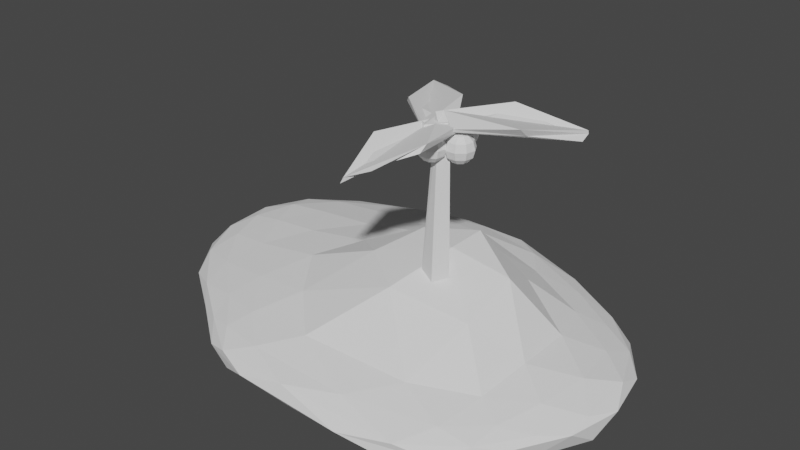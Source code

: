 # Source: island2.blend  (saved by Blender 2.93.21; exported with 4.5.12 LTS)
import bpy
from mathutils import Matrix  # noqa: F401  (used for matrix-valued properties, if any)

bpy.ops.wm.read_factory_settings(use_empty=True)
scene = bpy.context.scene
scene.name = 'Scene'

# ---- collections
col_collection = bpy.data.collections.new('Collection'); scene.collection.children.link(col_collection)
col_collection_3 = bpy.data.collections.new('Collection 3'); col_collection.children.link(col_collection_3)

# ---- world
world_world = bpy.data.worlds.new('World'); scene.world = world_world
world_world.use_nodes = True; world_world.node_tree.nodes.clear()
_N = world_world.node_tree.nodes; _L = world_world.node_tree.links
n0 = _N.new('ShaderNodeOutputWorld'); n0.name = 'World Output'; n0.location = (300, 300)
n1 = _N.new('ShaderNodeBackground'); n1.name = 'Background'; n1.location = (10, 300)
n1.inputs[0].default_value = (0.05088, 0.05088, 0.05088, 1.0)
_L.new(n1.outputs[0], n0.inputs[0])
n0.is_active_output = True
world_world.color = (0.05088, 0.05088, 0.05088)
world_world.use_sun_shadow = False
world_world.sun_shadow_jitter_overblur = 0.0

# ---- meshes
me_cylinder = bpy.data.meshes.new('Cylinder')
me_cylinder.from_pydata([(-0.7004, 23.27, -2.41), (1.475, 29.21, 0.35), (19.3, 12.17, -2.169), (18.92, 13.13, -1.249), (19.93, -11.51, -0.955), (19.93, -11.51, 0.955), (-0.7806, -22.14, -0.03591), (-0.3282, -22.64, 1.341), (-19.31, -8.383, -6.55), (-19.9, -5.708, -5.447), (-17.33, 7.192, -6.877), (-19.52, -0.3504, -5.677)], [], [(0, 1, 3, 2), (2, 3, 5, 4), (4, 5, 7, 6), (6, 7, 9, 8), (3, 1, 11, 9, 7, 5), (8, 9, 11, 10), (10, 11, 1, 0), (0, 2, 4, 6, 8, 10)])
_uv = me_cylinder.uv_layers.new(name='UVMap')
_uv.uv.foreach_set('vector', [1.0, 0.5, 1.0, 1.0, 0.8333, 1.0, 0.8333, 0.5, 0.8333, 0.5, 0.8333, 1.0, 0.6667, 1.0, 0.6667, 0.5, 0.6667, 0.5, 0.6667, 1.0, 0.5, 1.0, 0.5, 0.5, 0.5, 0.5, 0.5, 1.0, 0.3333, 1.0, 0.3333, 0.5, 0.4578, 0.37, 0.25, 0.49, 0.04215, 0.37, 0.04215, 0.13, 0.25, 0.01, 0.4578, 0.13, 0.3333, 0.5, 0.3333, 1.0, 0.1667, 1.0, 0.1667, 0.5, 0.1667, 0.5, 0.1667, 1.0, -8.941e-08, 1.0, -8.941e-08, 0.5, 0.75, 0.49, 0.9578, 0.37, 0.9578, 0.13, 0.75, 0.01, 0.5422, 0.13, 0.5422, 0.37])
me_cylinder.use_remesh_fix_poles = True
me_cylinder.use_remesh_preserve_attributes = False
me_cylinder.update()
me_cylinder_001 = bpy.data.meshes.new('Cylinder.001')
me_cylinder_001.from_pydata([(-1.666, 23.27, -0.8063), (-3.962, 23.62, 1.309), (8.7, 5.519, -3.438), (11.05, 10.66, -3.293), (17.38, -3.516, -6.423), (16.59, -2.462, -4.848), (-2.012e-06, -23.01, -0.955), (-2.012e-06, -23.01, 0.955), (-19.93, -11.5, -0.955), (-19.93, -11.5, 0.955), (-19.93, 11.5, -0.955), (-19.93, 11.5, 0.955)], [], [(0, 1, 3, 2), (2, 3, 5, 4), (4, 5, 7, 6), (6, 7, 9, 8), (3, 1, 11, 9, 7, 5), (8, 9, 11, 10), (10, 11, 1, 0), (0, 2, 4, 6, 8, 10)])
_uv = me_cylinder_001.uv_layers.new(name='UVMap')
_uv.uv.foreach_set('vector', [1.0, 0.5, 1.0, 1.0, 0.8333, 1.0, 0.8333, 0.5, 0.8333, 0.5, 0.8333, 1.0, 0.6667, 1.0, 0.6667, 0.5, 0.6667, 0.5, 0.6667, 1.0, 0.5, 1.0, 0.5, 0.5, 0.5, 0.5, 0.5, 1.0, 0.3333, 1.0, 0.3333, 0.5, 0.4578, 0.37, 0.25, 0.49, 0.04215, 0.37, 0.04215, 0.13, 0.25, 0.01, 0.4578, 0.13, 0.3333, 0.5, 0.3333, 1.0, 0.1667, 1.0, 0.1667, 0.5, 0.1667, 0.5, 0.1667, 1.0, -8.941e-08, 1.0, -8.941e-08, 0.5, 0.75, 0.49, 0.9578, 0.37, 0.9578, 0.13, 0.75, 0.01, 0.5422, 0.13, 0.5422, 0.37])
me_cylinder_001.use_remesh_fix_poles = True
me_cylinder_001.use_remesh_preserve_attributes = False
me_cylinder_001.update()
me_cylinder_002 = bpy.data.meshes.new('Cylinder.002')
me_cylinder_002.from_pydata([(1.837, 22.52, -0.7573), (4.369, 21.85, 1.425), (19.93, 11.5, -1.608), (19.93, 11.5, -0.5989), (19.12, -14.89, -2.879), (18.36, -13.71, -1.67), (1.638, -22.66, -0.9578), (3.897, -22.18, 0.9484), (-17.8, 3.187, -4.35), (-18.87, 5.69, -2.469), (-20.05, 18.35, -4.832), (-10.56, 16.12, -1.846)], [], [(0, 1, 3, 2), (2, 3, 5, 4), (4, 5, 7, 6), (6, 7, 9, 8), (3, 1, 11, 9, 7, 5), (8, 9, 11, 10), (10, 11, 1, 0), (0, 2, 4, 6, 8, 10)])
_uv = me_cylinder_002.uv_layers.new(name='UVMap')
_uv.uv.foreach_set('vector', [1.0, 0.5, 1.0, 1.0, 0.8333, 1.0, 0.8333, 0.5, 0.8333, 0.5, 0.8333, 1.0, 0.6552, 1.0, 0.6667, 0.5, 0.6667, 0.5, 0.6552, 1.0, 0.5, 1.0, 0.5, 0.5, 0.5, 0.5, 0.5, 1.0, 0.3333, 1.0, 0.3333, 0.5, 0.4578, 0.37, 0.25, 0.49, 0.04215, 0.37, 0.04215, 0.13, 0.25, 0.01, 0.4435, 0.1217, 0.3333, 0.5, 0.3333, 1.0, 0.1667, 1.0, 0.1667, 0.5, 0.1667, 0.5, 0.1667, 1.0, -8.941e-08, 1.0, -8.941e-08, 0.5, 0.75, 0.49, 0.9578, 0.37, 0.9578, 0.13, 0.75, 0.01, 0.5422, 0.13, 0.5422, 0.37])
me_cylinder_002.use_remesh_fix_poles = True
me_cylinder_002.use_remesh_preserve_attributes = False
me_cylinder_002.update()
me_icosphere = bpy.data.meshes.new('Icosphere')
me_icosphere.from_pydata([(37.54, -31.0, 25.26), (-19.83, -47.7, 4.394), (-44.8, 0.9716, -22.88), (-13.84, 42.56, -22.22), (36.54, 28.81, 18.89), (12.27, -51.79, 63.11), (-38.52, -25.87, 40.0), (-35.99, 26.96, 21.51), (13.85, 43.43, 34.84), (45.33, -1.299, 64.5), (0.4229, 2.956, 32.23), (-17.27, -40.67, -9.352), (29.81, -41.61, 24.04), (11.74, -49.69, 13.31), (-9.945, -50.63, 2.386), (41.23, 15.96, 16.03), (43.01, -0.9295, 12.86), (40.87, -17.31, 16.95), (30.73, 24.32, 1.181), (-38.09, 0.8385, -30.04), (-26.8, -37.03, -4.463), (-36.67, -24.64, -8.925), (-42.85, -11.1, -16.44), (-11.67, 36.15, -33.1), (-41.0, 12.89, -29.82), (-34.21, 25.61, -27.28), (-24.47, 35.95, -22.16), (-1.487, 43.35, -25.3), (13.16, 41.27, -15.64), (26.71, 36.42, 7.406), (48.87, -8.945, 69.52), (47.74, -17.62, 42.69), (43.23, -25.64, 36.27), (43.59, 23.92, 29.45), (48.25, 16.06, 39.76), (48.58, 6.934, 52.33), (1.747, -56.27, 43.58), (-9.181, -57.94, 28.41), (-16.01, -54.9, 17.15), (36.54, -39.89, 37.07), (32.62, -47.77, 50.59), (24.12, -52.62, 63.77), (-45.07, -21.43, 26.57), (-48.87, -14.68, 8.427), (-48.41, -6.505, -9.657), (-25.31, -45.69, 10.69), (-31.57, -40.88, 19.96), (-36.75, -33.96, 31.82), (-34.31, 34.56, 12.8), (-29.56, 40.66, 2.057), (-21.99, 43.24, -10.55), (-47.19, 8.389, -18.71), (-46.6, 16.47, -8.293), (-42.35, 23.07, 7.086), (21.85, 45.01, 37.61), (29.51, 43.03, 35.86), (34.58, 36.94, 27.58), (-7.762, 47.78, -12.56), (0.0, 50.01, 1.121e-06), (7.768, 48.01, 15.72), (41.7, -14.23, 68.7), (35.6, -29.58, 74.48), (26.99, -43.77, 74.9), (-6.579, -50.8, 52.1), (-18.92, -45.46, 51.8), (-28.74, -34.64, 44.27), (-42.27, -13.98, 36.4), (-42.87, 0.9473, 28.33), (-40.22, 15.69, 22.12), (-26.86, 34.3, 28.21), (-13.17, 40.47, 26.51), (1.481, 43.27, 25.08), (24.29, 38.06, 56.26), (34.75, 27.51, 68.85), (42.22, 12.51, 67.71), (4.042, -10.07, 28.07), (6.724, -29.76, 61.8), (9.817, -44.03, 68.22), (38.05, -0.9701, 71.37), (26.41, -0.1135, 60.44), (13.52, 3.26, 17.39), (-10.38, -6.216, 47.86), (-22.24, -15.43, 51.34), (-32.45, -21.97, 48.89), (-10.25, 8.752, 47.05), (-21.67, 15.82, 46.53), (-30.61, 22.63, 35.1), (4.112, 14.14, 37.39), (8.107, 25.97, 45.64), (11.66, 36.62, 42.71), (18.24, 14.67, 51.16), (32.29, 14.43, 71.13), (22.45, 28.17, 62.44), (-6.949, 22.26, 43.44), (-2.653, 34.78, 35.71), (-18.39, 29.53, 39.15), (-22.89, 0.4468, 49.26), (-33.78, 8.792, 38.87), (-34.75, -7.482, 45.36), (-9.812, -23.17, 54.67), (-20.92, -31.43, 53.67), (-9.202, -40.24, 58.45), (19.51, -14.43, 49.39), (24.56, -32.27, 75.96), (32.45, -15.99, 73.19), (43.67, 22.9, 57.05), (40.84, 31.92, 42.15), (33.75, 37.35, 55.05), (-6.911, 47.56, 13.82), (-15.46, 47.56, 0.08645), (-22.58, 42.58, 16.12), (-46.78, 9.141, 8.481), (-49.82, 0.9217, -2.786), (-48.09, -7.258, 17.99), (-25.59, -44.74, 36.31), (-21.17, -52.51, 26.94), (-15.26, -54.75, 43.36), (35.66, -40.24, 64.31), (41.17, -33.34, 45.97), (43.13, -25.46, 70.42), (15.48, 48.49, 12.95), (22.41, 44.34, 11.37), (6.915, 47.72, -11.64), (-39.97, 30.14, -3.723), (-33.5, 34.85, -13.57), (-42.31, 22.19, -20.29), (-42.87, -28.84, 17.42), (-45.05, -20.53, -0.4526), (-35.93, -34.34, 5.697), (14.49, -57.16, 42.45), (0.6003, -56.0, 16.52), (25.05, -52.08, 38.02), (50.69, -1.26, 38.81), (47.97, -9.875, 32.95), (48.08, 7.937, 24.97), (18.12, 30.9, -18.72), (2.615, 35.12, -36.9), (-22.68, 26.58, -32.86), (-31.89, 13.71, -35.59), (-33.38, -12.64, -25.0), (-24.32, -27.01, -20.43)], [], [(0, 17, 32), (1, 14, 38), (2, 22, 44), (3, 26, 50), (4, 29, 56), (0, 32, 39), (1, 38, 45), (2, 44, 51), (3, 50, 57), (4, 56, 33), (5, 62, 77), (6, 65, 83), (7, 68, 86), (8, 71, 89), (9, 74, 78), (80, 87, 10), (79, 90, 80), (78, 91, 79), (80, 90, 87), (90, 88, 87), (79, 91, 90), (91, 92, 90), (90, 92, 88), (92, 89, 88), (78, 74, 91), (74, 73, 91), (91, 73, 92), (73, 72, 92), (92, 72, 89), (72, 8, 89), (87, 84, 10), (88, 93, 87), (89, 94, 88), (87, 93, 84), (93, 85, 84), (88, 94, 93), (94, 95, 93), (93, 95, 85), (95, 86, 85), (89, 71, 94), (71, 70, 94), (94, 70, 95), (70, 69, 95), (95, 69, 86), (69, 7, 86), (84, 81, 10), (85, 96, 84), (86, 97, 85), (84, 96, 81), (96, 82, 81), (85, 97, 96), (97, 98, 96), (96, 98, 82), (98, 83, 82), (86, 68, 97), (68, 67, 97), (97, 67, 98), (67, 66, 98), (98, 66, 83), (66, 6, 83), (81, 75, 10), (82, 99, 81), (83, 100, 82), (81, 99, 75), (99, 76, 75), (82, 100, 99), (100, 101, 99), (99, 101, 76), (101, 77, 76), (83, 65, 100), (65, 64, 100), (100, 64, 101), (64, 63, 101), (101, 63, 77), (63, 5, 77), (75, 80, 10), (76, 102, 75), (77, 103, 76), (75, 102, 80), (102, 79, 80), (76, 103, 102), (103, 104, 102), (102, 104, 79), (104, 78, 79), (77, 62, 103), (62, 61, 103), (103, 61, 104), (61, 60, 104), (104, 60, 78), (60, 9, 78), (35, 74, 9), (34, 105, 35), (33, 106, 34), (35, 105, 74), (105, 73, 74), (34, 106, 105), (106, 107, 105), (105, 107, 73), (107, 72, 73), (33, 56, 106), (56, 55, 106), (106, 55, 107), (55, 54, 107), (107, 54, 72), (54, 8, 72), (59, 71, 8), (58, 108, 59), (57, 109, 58), (59, 108, 71), (108, 70, 71), (58, 109, 108), (109, 110, 108), (108, 110, 70), (110, 69, 70), (57, 50, 109), (50, 49, 109), (109, 49, 110), (49, 48, 110), (110, 48, 69), (48, 7, 69), (53, 68, 7), (52, 111, 53), (51, 112, 52), (53, 111, 68), (111, 67, 68), (52, 112, 111), (112, 113, 111), (111, 113, 67), (113, 66, 67), (51, 44, 112), (44, 43, 112), (112, 43, 113), (43, 42, 113), (113, 42, 66), (42, 6, 66), (47, 65, 6), (46, 114, 47), (45, 115, 46), (47, 114, 65), (114, 64, 65), (46, 115, 114), (115, 116, 114), (114, 116, 64), (116, 63, 64), (45, 38, 115), (38, 37, 115), (115, 37, 116), (37, 36, 116), (116, 36, 63), (36, 5, 63), (41, 62, 5), (40, 117, 41), (39, 118, 40), (41, 117, 62), (117, 61, 62), (40, 118, 117), (118, 119, 117), (117, 119, 61), (119, 60, 61), (39, 32, 118), (32, 31, 118), (118, 31, 119), (31, 30, 119), (119, 30, 60), (30, 9, 60), (54, 59, 8), (55, 120, 54), (56, 121, 55), (54, 120, 59), (120, 58, 59), (55, 121, 120), (121, 122, 120), (120, 122, 58), (122, 57, 58), (56, 29, 121), (29, 28, 121), (121, 28, 122), (28, 27, 122), (122, 27, 57), (27, 3, 57), (48, 53, 7), (49, 123, 48), (50, 124, 49), (48, 123, 53), (123, 52, 53), (49, 124, 123), (124, 125, 123), (123, 125, 52), (125, 51, 52), (50, 26, 124), (26, 25, 124), (124, 25, 125), (25, 24, 125), (125, 24, 51), (24, 2, 51), (42, 47, 6), (43, 126, 42), (44, 127, 43), (42, 126, 47), (126, 46, 47), (43, 127, 126), (127, 128, 126), (126, 128, 46), (128, 45, 46), (44, 22, 127), (22, 21, 127), (127, 21, 128), (21, 20, 128), (128, 20, 45), (20, 1, 45), (36, 41, 5), (37, 129, 36), (38, 130, 37), (36, 129, 41), (129, 40, 41), (37, 130, 129), (130, 131, 129), (129, 131, 40), (131, 39, 40), (38, 14, 130), (14, 13, 130), (130, 13, 131), (13, 12, 131), (131, 12, 39), (12, 0, 39), (30, 35, 9), (31, 132, 30), (32, 133, 31), (30, 132, 35), (132, 34, 35), (31, 133, 132), (133, 134, 132), (132, 134, 34), (134, 33, 34), (32, 17, 133), (17, 16, 133), (133, 16, 134), (16, 15, 134), (134, 15, 33), (15, 4, 33), (18, 29, 4), (18, 135, 29), (135, 28, 29), (135, 136, 28), (136, 27, 28), (136, 23, 27), (23, 3, 27), (23, 26, 3), (23, 137, 26), (137, 25, 26), (137, 138, 25), (138, 24, 25), (138, 19, 24), (19, 2, 24), (19, 22, 2), (19, 139, 22), (139, 21, 22), (139, 140, 21), (140, 20, 21), (140, 11, 20), (11, 1, 20), (15, 18, 4), (11, 14, 1)])
_uv = me_icosphere.uv_layers.new(name='UVMap')
_uv.uv.foreach_set('vector', [0.2727, 0.1575, 0.3182, 0.1575, 0.2955, 0.1968, 0.09091, 0.1575, 0.1364, 0.1575, 0.1136, 0.1968, 0.8182, 0.1575, 0.8636, 0.1575, 0.8409, 0.1968, 0.6364, 0.1575, 0.6818, 0.1575, 0.6591, 0.1968, 0.4545, 0.1575, 0.5, 0.1575, 0.4773, 0.1968, 0.2727, 0.1575, 0.2955, 0.1968, 0.25, 0.1968, 0.09091, 0.1575, 0.1136, 0.1968, 0.06818, 0.1968, 0.8182, 0.1575, 0.8409, 0.1968, 0.7955, 0.1968, 0.6364, 0.1575, 0.6591, 0.1968, 0.6136, 0.1968, 0.4545, 0.1575, 0.4773, 0.1968, 0.4318, 0.1968, 0.1818, 0.3149, 0.2273, 0.3149, 0.2045, 0.3543, 0.0, 0.3149, 0.04545, 0.3149, 0.02273, 0.3543, 0.7273, 0.3149, 0.7727, 0.3149, 0.75, 0.3543, 0.5455, 0.3149, 0.5909, 0.3149, 0.5682, 0.3543, 0.3636, 0.3149, 0.4091, 0.3149, 0.3864, 0.3543, 0.4318, 0.433, 0.4773, 0.433, 0.4545, 0.4724, 0.4091, 0.3937, 0.4545, 0.3937, 0.4318, 0.433, 0.3864, 0.3543, 0.4318, 0.3543, 0.4091, 0.3937, 0.4318, 0.433, 0.4545, 0.3937, 0.4773, 0.433, 0.4545, 0.3937, 0.5, 0.3937, 0.4773, 0.433, 0.4091, 0.3937, 0.4318, 0.3543, 0.4545, 0.3937, 0.4318, 0.3543, 0.4773, 0.3543, 0.4545, 0.3937, 0.4545, 0.3937, 0.4773, 0.3543, 0.5, 0.3937, 0.4773, 0.3543, 0.5227, 0.3543, 0.5, 0.3937, 0.3864, 0.3543, 0.4091, 0.3149, 0.4318, 0.3543, 0.4091, 0.3149, 0.4545, 0.3149, 0.4318, 0.3543, 0.4318, 0.3543, 0.4545, 0.3149, 0.4773, 0.3543, 0.4545, 0.3149, 0.5, 0.3149, 0.4773, 0.3543, 0.4773, 0.3543, 0.5, 0.3149, 0.5227, 0.3543, 0.5, 0.3149, 0.5455, 0.3149, 0.5227, 0.3543, 0.6136, 0.433, 0.6591, 0.433, 0.6364, 0.4724, 0.5909, 0.3937, 0.6364, 0.3937, 0.6136, 0.433, 0.5682, 0.3543, 0.6136, 0.3543, 0.5909, 0.3937, 0.6136, 0.433, 0.6364, 0.3937, 0.6591, 0.433, 0.6364, 0.3937, 0.6818, 0.3937, 0.6591, 0.433, 0.5909, 0.3937, 0.6136, 0.3543, 0.6364, 0.3937, 0.6136, 0.3543, 0.6591, 0.3543, 0.6364, 0.3937, 0.6364, 0.3937, 0.6591, 0.3543, 0.6818, 0.3937, 0.6591, 0.3543, 0.7045, 0.3543, 0.6818, 0.3937, 0.5682, 0.3543, 0.5909, 0.3149, 0.6136, 0.3543, 0.5909, 0.3149, 0.6364, 0.3149, 0.6136, 0.3543, 0.6136, 0.3543, 0.6364, 0.3149, 0.6591, 0.3543, 0.6364, 0.3149, 0.6818, 0.3149, 0.6591, 0.3543, 0.6591, 0.3543, 0.6818, 0.3149, 0.7045, 0.3543, 0.6818, 0.3149, 0.7273, 0.3149, 0.7045, 0.3543, 0.7955, 0.433, 0.8409, 0.433, 0.8182, 0.4724, 0.7727, 0.3937, 0.8182, 0.3937, 0.7955, 0.433, 0.75, 0.3543, 0.7955, 0.3543, 0.7727, 0.3937, 0.7955, 0.433, 0.8182, 0.3937, 0.8409, 0.433, 0.8182, 0.3937, 0.8636, 0.3937, 0.8409, 0.433, 0.7727, 0.3937, 0.7955, 0.3543, 0.8182, 0.3937, 0.7955, 0.3543, 0.8409, 0.3543, 0.8182, 0.3937, 0.8182, 0.3937, 0.8409, 0.3543, 0.8636, 0.3937, 0.8409, 0.3543, 0.8864, 0.3543, 0.8636, 0.3937, 0.75, 0.3543, 0.7727, 0.3149, 0.7955, 0.3543, 0.7727, 0.3149, 0.8182, 0.3149, 0.7955, 0.3543, 0.7955, 0.3543, 0.8182, 0.3149, 0.8409, 0.3543, 0.8182, 0.3149, 0.8636, 0.3149, 0.8409, 0.3543, 0.8409, 0.3543, 0.8636, 0.3149, 0.8864, 0.3543, 0.8636, 0.3149, 0.9091, 0.3149, 0.8864, 0.3543, 0.06818, 0.433, 0.1136, 0.433, 0.09091, 0.4724, 0.04545, 0.3937, 0.09091, 0.3937, 0.06818, 0.433, 0.02273, 0.3543, 0.06818, 0.3543, 0.04545, 0.3937, 0.06818, 0.433, 0.09091, 0.3937, 0.1136, 0.433, 0.09091, 0.3937, 0.1364, 0.3937, 0.1136, 0.433, 0.04545, 0.3937, 0.06818, 0.3543, 0.09091, 0.3937, 0.06818, 0.3543, 0.1136, 0.3543, 0.09091, 0.3937, 0.09091, 0.3937, 0.1136, 0.3543, 0.1364, 0.3937, 0.1136, 0.3543, 0.1591, 0.3543, 0.1364, 0.3937, 0.02273, 0.3543, 0.04545, 0.3149, 0.06818, 0.3543, 0.04545, 0.3149, 0.09091, 0.3149, 0.06818, 0.3543, 0.06818, 0.3543, 0.09091, 0.3149, 0.1136, 0.3543, 0.09091, 0.3149, 0.1364, 0.3149, 0.1136, 0.3543, 0.1136, 0.3543, 0.1364, 0.3149, 0.1591, 0.3543, 0.1364, 0.3149, 0.1818, 0.3149, 0.1591, 0.3543, 0.25, 0.433, 0.2955, 0.433, 0.2727, 0.4724, 0.2273, 0.3937, 0.2727, 0.3937, 0.25, 0.433, 0.2045, 0.3543, 0.25, 0.3543, 0.2273, 0.3937, 0.25, 0.433, 0.2727, 0.3937, 0.2955, 0.433, 0.2727, 0.3937, 0.3182, 0.3937, 0.2955, 0.433, 0.2273, 0.3937, 0.25, 0.3543, 0.2727, 0.3937, 0.25, 0.3543, 0.2955, 0.3543, 0.2727, 0.3937, 0.2727, 0.3937, 0.2955, 0.3543, 0.3182, 0.3937, 0.2955, 0.3543, 0.3409, 0.3543, 0.3182, 0.3937, 0.2045, 0.3543, 0.2273, 0.3149, 0.25, 0.3543, 0.2273, 0.3149, 0.2727, 0.3149, 0.25, 0.3543, 0.25, 0.3543, 0.2727, 0.3149, 0.2955, 0.3543, 0.2727, 0.3149, 0.3182, 0.3149, 0.2955, 0.3543, 0.2955, 0.3543, 0.3182, 0.3149, 0.3409, 0.3543, 0.3182, 0.3149, 0.3636, 0.3149, 0.3409, 0.3543, 0.3864, 0.2756, 0.4091, 0.3149, 0.3636, 0.3149, 0.4091, 0.2362, 0.4318, 0.2756, 0.3864, 0.2756, 0.4318, 0.1968, 0.4545, 0.2362, 0.4091, 0.2362, 0.3864, 0.2756, 0.4318, 0.2756, 0.4091, 0.3149, 0.4318, 0.2756, 0.4545, 0.3149, 0.4091, 0.3149, 0.4091, 0.2362, 0.4545, 0.2362, 0.4318, 0.2756, 0.4545, 0.2362, 0.4773, 0.2756, 0.4318, 0.2756, 0.4318, 0.2756, 0.4773, 0.2756, 0.4545, 0.3149, 0.4773, 0.2756, 0.5, 0.3149, 0.4545, 0.3149, 0.4318, 0.1968, 0.4773, 0.1968, 0.4545, 0.2362, 0.4773, 0.1968, 0.5, 0.2362, 0.4545, 0.2362, 0.4545, 0.2362, 0.5, 0.2362, 0.4773, 0.2756, 0.5, 0.2362, 0.5227, 0.2756, 0.4773, 0.2756, 0.4773, 0.2756, 0.5227, 0.2756, 0.5, 0.3149, 0.5227, 0.2756, 0.5455, 0.3149, 0.5, 0.3149, 0.5682, 0.2756, 0.5909, 0.3149, 0.5455, 0.3149, 0.5909, 0.2362, 0.6136, 0.2756, 0.5682, 0.2756, 0.6136, 0.1968, 0.6364, 0.2362, 0.5909, 0.2362, 0.5682, 0.2756, 0.6136, 0.2756, 0.5909, 0.3149, 0.6136, 0.2756, 0.6364, 0.3149, 0.5909, 0.3149, 0.5909, 0.2362, 0.6364, 0.2362, 0.6136, 0.2756, 0.6364, 0.2362, 0.6591, 0.2756, 0.6136, 0.2756, 0.6136, 0.2756, 0.6591, 0.2756, 0.6364, 0.3149, 0.6591, 0.2756, 0.6818, 0.3149, 0.6364, 0.3149, 0.6136, 0.1968, 0.6591, 0.1968, 0.6364, 0.2362, 0.6591, 0.1968, 0.6818, 0.2362, 0.6364, 0.2362, 0.6364, 0.2362, 0.6818, 0.2362, 0.6591, 0.2756, 0.6818, 0.2362, 0.7045, 0.2756, 0.6591, 0.2756, 0.6591, 0.2756, 0.7045, 0.2756, 0.6818, 0.3149, 0.7045, 0.2756, 0.7273, 0.3149, 0.6818, 0.3149, 0.75, 0.2756, 0.7727, 0.3149, 0.7273, 0.3149, 0.7727, 0.2362, 0.7955, 0.2756, 0.75, 0.2756, 0.7955, 0.1968, 0.8182, 0.2362, 0.7727, 0.2362, 0.75, 0.2756, 0.7955, 0.2756, 0.7727, 0.3149, 0.7955, 0.2756, 0.8182, 0.3149, 0.7727, 0.3149, 0.7727, 0.2362, 0.8182, 0.2362, 0.7955, 0.2756, 0.8182, 0.2362, 0.8409, 0.2756, 0.7955, 0.2756, 0.7955, 0.2756, 0.8409, 0.2756, 0.8182, 0.3149, 0.8409, 0.2756, 0.8636, 0.3149, 0.8182, 0.3149, 0.7955, 0.1968, 0.8409, 0.1968, 0.8182, 0.2362, 0.8409, 0.1968, 0.8636, 0.2362, 0.8182, 0.2362, 0.8182, 0.2362, 0.8636, 0.2362, 0.8409, 0.2756, 0.8636, 0.2362, 0.8864, 0.2756, 0.8409, 0.2756, 0.8409, 0.2756, 0.8864, 0.2756, 0.8636, 0.3149, 0.8864, 0.2756, 0.9091, 0.3149, 0.8636, 0.3149, 0.02273, 0.2756, 0.04545, 0.3149, 0.0, 0.3149, 0.04545, 0.2362, 0.06818, 0.2756, 0.02273, 0.2756, 0.06818, 0.1968, 0.09091, 0.2362, 0.04545, 0.2362, 0.02273, 0.2756, 0.06818, 0.2756, 0.04545, 0.3149, 0.06818, 0.2756, 0.09091, 0.3149, 0.04545, 0.3149, 0.04545, 0.2362, 0.09091, 0.2362, 0.06818, 0.2756, 0.09091, 0.2362, 0.1136, 0.2756, 0.06818, 0.2756, 0.06818, 0.2756, 0.1136, 0.2756, 0.09091, 0.3149, 0.1136, 0.2756, 0.1364, 0.3149, 0.09091, 0.3149, 0.06818, 0.1968, 0.1136, 0.1968, 0.09091, 0.2362, 0.1136, 0.1968, 0.1364, 0.2362, 0.09091, 0.2362, 0.09091, 0.2362, 0.1364, 0.2362, 0.1136, 0.2756, 0.1364, 0.2362, 0.1591, 0.2756, 0.1136, 0.2756, 0.1136, 0.2756, 0.1591, 0.2756, 0.1364, 0.3149, 0.1591, 0.2756, 0.1818, 0.3149, 0.1364, 0.3149, 0.2045, 0.2756, 0.2273, 0.3149, 0.1818, 0.3149, 0.2273, 0.2362, 0.25, 0.2756, 0.2045, 0.2756, 0.25, 0.1968, 0.2727, 0.2362, 0.2273, 0.2362, 0.2045, 0.2756, 0.25, 0.2756, 0.2273, 0.3149, 0.25, 0.2756, 0.2727, 0.3149, 0.2273, 0.3149, 0.2273, 0.2362, 0.2727, 0.2362, 0.25, 0.2756, 0.2727, 0.2362, 0.2955, 0.2756, 0.25, 0.2756, 0.25, 0.2756, 0.2955, 0.2756, 0.2727, 0.3149, 0.2955, 0.2756, 0.3182, 0.3149, 0.2727, 0.3149, 0.25, 0.1968, 0.2955, 0.1968, 0.2727, 0.2362, 0.2955, 0.1968, 0.3182, 0.2362, 0.2727, 0.2362, 0.2727, 0.2362, 0.3182, 0.2362, 0.2955, 0.2756, 0.3182, 0.2362, 0.3409, 0.2756, 0.2955, 0.2756, 0.2955, 0.2756, 0.3409, 0.2756, 0.3182, 0.3149, 0.3409, 0.2756, 0.3636, 0.3149, 0.3182, 0.3149, 0.5227, 0.2756, 0.5682, 0.2756, 0.5455, 0.3149, 0.5, 0.2362, 0.5455, 0.2362, 0.5227, 0.2756, 0.4773, 0.1968, 0.5227, 0.1968, 0.5, 0.2362, 0.5227, 0.2756, 0.5455, 0.2362, 0.5682, 0.2756, 0.5455, 0.2362, 0.5909, 0.2362, 0.5682, 0.2756, 0.5, 0.2362, 0.5227, 0.1968, 0.5455, 0.2362, 0.5227, 0.1968, 0.5682, 0.1968, 0.5455, 0.2362, 0.5455, 0.2362, 0.5682, 0.1968, 0.5909, 0.2362, 0.5682, 0.1968, 0.6136, 0.1968, 0.5909, 0.2362, 0.4773, 0.1968, 0.5, 0.1575, 0.5227, 0.1968, 0.5, 0.1575, 0.5455, 0.1575, 0.5227, 0.1968, 0.5227, 0.1968, 0.5455, 0.1575, 0.5682, 0.1968, 0.5455, 0.1575, 0.5909, 0.1575, 0.5682, 0.1968, 0.5682, 0.1968, 0.5909, 0.1575, 0.6136, 0.1968, 0.5909, 0.1575, 0.6364, 0.1575, 0.6136, 0.1968, 0.7045, 0.2756, 0.75, 0.2756, 0.7273, 0.3149, 0.6818, 0.2362, 0.7273, 0.2362, 0.7045, 0.2756, 0.6591, 0.1968, 0.7045, 0.1968, 0.6818, 0.2362, 0.7045, 0.2756, 0.7273, 0.2362, 0.75, 0.2756, 0.7273, 0.2362, 0.7727, 0.2362, 0.75, 0.2756, 0.6818, 0.2362, 0.7045, 0.1968, 0.7273, 0.2362, 0.7045, 0.1968, 0.75, 0.1968, 0.7273, 0.2362, 0.7273, 0.2362, 0.75, 0.1968, 0.7727, 0.2362, 0.75, 0.1968, 0.7955, 0.1968, 0.7727, 0.2362, 0.6591, 0.1968, 0.6818, 0.1575, 0.7045, 0.1968, 0.6818, 0.1575, 0.7273, 0.1575, 0.7045, 0.1968, 0.7045, 0.1968, 0.7273, 0.1575, 0.75, 0.1968, 0.7273, 0.1575, 0.7727, 0.1575, 0.75, 0.1968, 0.75, 0.1968, 0.7727, 0.1575, 0.7955, 0.1968, 0.7727, 0.1575, 0.8182, 0.1575, 0.7955, 0.1968, 0.8864, 0.2756, 0.9318, 0.2756, 0.9091, 0.3149, 0.8636, 0.2362, 0.9091, 0.2362, 0.8864, 0.2756, 0.8409, 0.1968, 0.8864, 0.1968, 0.8636, 0.2362, 0.8864, 0.2756, 0.9091, 0.2362, 0.9318, 0.2756, 0.9091, 0.2362, 0.9545, 0.2362, 0.9318, 0.2756, 0.8636, 0.2362, 0.8864, 0.1968, 0.9091, 0.2362, 0.8864, 0.1968, 0.9318, 0.1968, 0.9091, 0.2362, 0.9091, 0.2362, 0.9318, 0.1968, 0.9545, 0.2362, 0.9318, 0.1968, 0.9773, 0.1968, 0.9545, 0.2362, 0.8409, 0.1968, 0.8636, 0.1575, 0.8864, 0.1968, 0.8636, 0.1575, 0.9091, 0.1575, 0.8864, 0.1968, 0.8864, 0.1968, 0.9091, 0.1575, 0.9318, 0.1968, 0.9091, 0.1575, 0.9545, 0.1575, 0.9318, 0.1968, 0.9318, 0.1968, 0.9545, 0.1575, 0.9773, 0.1968, 0.9545, 0.1575, 1.0, 0.1575, 0.9773, 0.1968, 0.1591, 0.2756, 0.2045, 0.2756, 0.1818, 0.3149, 0.1364, 0.2362, 0.1818, 0.2362, 0.1591, 0.2756, 0.1136, 0.1968, 0.1591, 0.1968, 0.1364, 0.2362, 0.1591, 0.2756, 0.1818, 0.2362, 0.2045, 0.2756, 0.1818, 0.2362, 0.2273, 0.2362, 0.2045, 0.2756, 0.1364, 0.2362, 0.1591, 0.1968, 0.1818, 0.2362, 0.1591, 0.1968, 0.2045, 0.1968, 0.1818, 0.2362, 0.1818, 0.2362, 0.2045, 0.1968, 0.2273, 0.2362, 0.2045, 0.1968, 0.25, 0.1968, 0.2273, 0.2362, 0.1136, 0.1968, 0.1364, 0.1575, 0.1591, 0.1968, 0.1364, 0.1575, 0.1818, 0.1575, 0.1591, 0.1968, 0.1591, 0.1968, 0.1818, 0.1575, 0.2045, 0.1968, 0.1818, 0.1575, 0.2273, 0.1575, 0.2045, 0.1968, 0.2045, 0.1968, 0.2273, 0.1575, 0.25, 0.1968, 0.2273, 0.1575, 0.2727, 0.1575, 0.25, 0.1968, 0.3409, 0.2756, 0.3864, 0.2756, 0.3636, 0.3149, 0.3182, 0.2362, 0.3636, 0.2362, 0.3409, 0.2756, 0.2955, 0.1968, 0.3409, 0.1968, 0.3182, 0.2362, 0.3409, 0.2756, 0.3636, 0.2362, 0.3864, 0.2756, 0.3636, 0.2362, 0.4091, 0.2362, 0.3864, 0.2756, 0.3182, 0.2362, 0.3409, 0.1968, 0.3636, 0.2362, 0.3409, 0.1968, 0.3864, 0.1968, 0.3636, 0.2362, 0.3636, 0.2362, 0.3864, 0.1968, 0.4091, 0.2362, 0.3864, 0.1968, 0.4318, 0.1968, 0.4091, 0.2362, 0.2955, 0.1968, 0.3182, 0.1575, 0.3409, 0.1968, 0.3182, 0.1575, 0.3636, 0.1575, 0.3409, 0.1968, 0.3409, 0.1968, 0.3636, 0.1575, 0.3864, 0.1968, 0.3636, 0.1575, 0.4091, 0.1575, 0.3864, 0.1968, 0.3864, 0.1968, 0.4091, 0.1575, 0.4318, 0.1968, 0.4091, 0.1575, 0.4545, 0.1575, 0.4318, 0.1968, 0.4773, 0.1181, 0.5, 0.1575, 0.4545, 0.1575, 0.4773, 0.1181, 0.5227, 0.1181, 0.5, 0.1575, 0.5227, 0.1181, 0.5455, 0.1575, 0.5, 0.1575, 0.5227, 0.1181, 0.5682, 0.1181, 0.5455, 0.1575, 0.5682, 0.1181, 0.5909, 0.1575, 0.5455, 0.1575, 0.5682, 0.1181, 0.6136, 0.1181, 0.5909, 0.1575, 0.6136, 0.1181, 0.6364, 0.1575, 0.5909, 0.1575, 0.6591, 0.1181, 0.6818, 0.1575, 0.6364, 0.1575, 0.6591, 0.1181, 0.7045, 0.1181, 0.6818, 0.1575, 0.7045, 0.1181, 0.7273, 0.1575, 0.6818, 0.1575, 0.7045, 0.1181, 0.75, 0.1181, 0.7273, 0.1575, 0.75, 0.1181, 0.7727, 0.1575, 0.7273, 0.1575, 0.75, 0.1181, 0.7955, 0.1181, 0.7727, 0.1575, 0.7955, 0.1181, 0.8182, 0.1575, 0.7727, 0.1575, 0.8409, 0.1181, 0.8636, 0.1575, 0.8182, 0.1575, 0.8409, 0.1181, 0.8864, 0.1181, 0.8636, 0.1575, 0.8864, 0.1181, 0.9091, 0.1575, 0.8636, 0.1575, 0.8864, 0.1181, 0.9318, 0.1181, 0.9091, 0.1575, 0.9318, 0.1181, 0.9545, 0.1575, 0.9091, 0.1575, 0.9318, 0.1181, 0.9773, 0.1181, 0.9545, 0.1575, 0.9773, 0.1181, 1.0, 0.1575, 0.9545, 0.1575, 0.4091, 0.1575, 0.4318, 0.1181, 0.4545, 0.1575, 0.1136, 0.1181, 0.1364, 0.1575, 0.09091, 0.1575])
me_icosphere.use_remesh_fix_poles = True
me_icosphere.use_remesh_preserve_attributes = False
me_icosphere.update()
me_icosphere_001 = bpy.data.meshes.new('Icosphere.001')
me_icosphere_001.from_pydata([(1.293, 6.177, -97.88), (-11.78, -27.38, -29.58), (-3.94, -8.298, -75.51), (11.51, -0.08601, -101.8), (23.58, -16.2, -49.36), (32.31, -26.96, 9.287), (11.78, 13.35, -103.5), (21.7, 17.92, -40.62), (-12.67, 2.201, -51.3), (-3.67, 15.23, -61.4), (7.186, 23.78, -55.9), (-18.77, -12.36, -39.98), (33.91, 8.842, -4.455), (33.87, -9.958, -4.417), (23.65, 3.434, -76.88), (-2.704, -40.75, -12.74), (7.178, -20.88, -71.39), (19.84, -36.77, 2.09)], [], [(0, 3, 2), (0, 2, 8), (0, 8, 9), (0, 9, 6), (6, 10, 7), (6, 9, 10), (8, 2, 11), (2, 1, 11), (13, 14, 12), (12, 14, 7), (14, 6, 7), (5, 4, 13), (13, 4, 14), (4, 3, 14), (14, 3, 6), (3, 0, 6), (2, 16, 1), (1, 16, 15), (16, 17, 15), (2, 3, 16), (3, 4, 16), (16, 4, 17), (4, 5, 17)])
_uv = me_icosphere_001.uv_layers.new(name='UVMap')
_uv.uv.foreach_set('vector', [0.1818, 0.0, 0.2045, 0.03937, 0.1591, 0.03937, 0.9091, 0.0, 0.9318, 0.03937, 0.8864, 0.03937, 0.7273, 0.0, 0.75, 0.03937, 0.7045, 0.03937, 0.5455, 0.0, 0.5682, 0.03937, 0.5227, 0.03937, 0.5227, 0.03937, 0.5455, 0.07873, 0.5, 0.07873, 0.5227, 0.03937, 0.5682, 0.03937, 0.5455, 0.07873, 0.8864, 0.03937, 0.9318, 0.03937, 0.9091, 0.07873, 0.9318, 0.03937, 0.9545, 0.07873, 0.9091, 0.07873, 0.3409, 0.1181, 0.3636, 0.07873, 0.3864, 0.1181, 0.3864, 0.1181, 0.3636, 0.07873, 0.4091, 0.07873, 0.3636, 0.07873, 0.3864, 0.03937, 0.4091, 0.07873, 0.2955, 0.1181, 0.3182, 0.07873, 0.3409, 0.1181, 0.3409, 0.1181, 0.3182, 0.07873, 0.3636, 0.07873, 0.3182, 0.07873, 0.3409, 0.03937, 0.3636, 0.07873, 0.3636, 0.07873, 0.3409, 0.03937, 0.3864, 0.03937, 0.3409, 0.03937, 0.3636, 0.0, 0.3864, 0.03937, 0.1591, 0.03937, 0.1818, 0.07873, 0.1364, 0.07873, 0.1364, 0.07873, 0.1818, 0.07873, 0.1591, 0.1181, 0.1818, 0.07873, 0.2045, 0.1181, 0.1591, 0.1181, 0.1591, 0.03937, 0.2045, 0.03937, 0.1818, 0.07873, 0.2045, 0.03937, 0.2273, 0.07873, 0.1818, 0.07873, 0.1818, 0.07873, 0.2273, 0.07873, 0.2045, 0.1181, 0.2273, 0.07873, 0.25, 0.1181, 0.2045, 0.1181])
me_icosphere_001.use_remesh_fix_poles = True
me_icosphere_001.use_remesh_preserve_attributes = False
me_icosphere_001.update()
me_icosphere_002 = bpy.data.meshes.new('Icosphere.002')
me_icosphere_002.from_pydata([(37.54, -31.0, 25.26), (-17.27, -40.67, -9.352), (-11.78, -27.38, -29.58), (32.31, -26.96, 9.287), (29.81, -41.61, 24.04), (11.74, -49.69, 13.31), (-9.945, -50.63, 2.386), (41.23, 15.96, 16.03), (43.01, -0.9295, 12.86), (40.87, -17.31, 16.95), (21.7, 17.92, -40.62), (30.73, 24.32, 1.181), (-38.09, 0.8385, -30.04), (-26.87, 0.6152, -37.82), (-12.67, 2.201, -51.3), (-11.67, 36.15, -33.1), (-8.176, 26.31, -44.22), (-3.67, 15.23, -61.4), (18.12, 30.9, -18.72), (7.186, 23.78, -55.9), (2.615, 35.12, -36.9), (-22.68, 26.58, -32.86), (-18.44, 14.25, -42.76), (-31.89, 13.71, -35.59), (-33.38, -12.64, -25.0), (-18.77, -12.36, -39.98), (-24.32, -27.01, -20.43), (33.91, 8.842, -4.455), (33.87, -9.958, -4.417), (-2.704, -40.75, -12.74), (19.84, -36.77, 2.09)], [], [(0, 3, 9), (10, 18, 11), (10, 19, 18), (19, 20, 18), (17, 16, 19), (19, 16, 20), (16, 15, 20), (16, 21, 15), (17, 22, 16), (16, 22, 21), (22, 23, 21), (17, 14, 22), (14, 13, 22), (22, 13, 23), (13, 12, 23), (13, 24, 12), (14, 25, 13), (13, 25, 24), (25, 26, 24), (25, 2, 26), (2, 1, 26), (8, 27, 7), (9, 28, 8), (7, 27, 11), (27, 10, 11), (8, 28, 27), (9, 3, 28), (2, 29, 1), (1, 29, 6), (29, 5, 6), (29, 30, 5), (30, 4, 5), (30, 3, 4), (3, 0, 4)])
_uv = me_icosphere_002.uv_layers.new(name='UVMap')
_uv.uv.foreach_set('vector', [0.2727, 0.1575, 0.2955, 0.1181, 0.3182, 0.1575, 0.5, 0.07873, 0.5227, 0.1181, 0.4773, 0.1181, 0.5, 0.07873, 0.5455, 0.07873, 0.5227, 0.1181, 0.5455, 0.07873, 0.5682, 0.1181, 0.5227, 0.1181, 0.5682, 0.03937, 0.5909, 0.07873, 0.5455, 0.07873, 0.5455, 0.07873, 0.5909, 0.07873, 0.5682, 0.1181, 0.5909, 0.07873, 0.6136, 0.1181, 0.5682, 0.1181, 0.6818, 0.07873, 0.7045, 0.1181, 0.6591, 0.1181, 0.7045, 0.03937, 0.7273, 0.07873, 0.6818, 0.07873, 0.6818, 0.07873, 0.7273, 0.07873, 0.7045, 0.1181, 0.7273, 0.07873, 0.75, 0.1181, 0.7045, 0.1181, 0.7045, 0.03937, 0.75, 0.03937, 0.7273, 0.07873, 0.75, 0.03937, 0.7727, 0.07873, 0.7273, 0.07873, 0.7273, 0.07873, 0.7727, 0.07873, 0.75, 0.1181, 0.7727, 0.07873, 0.7955, 0.1181, 0.75, 0.1181, 0.8636, 0.07873, 0.8864, 0.1181, 0.8409, 0.1181, 0.8864, 0.03937, 0.9091, 0.07873, 0.8636, 0.07873, 0.8636, 0.07873, 0.9091, 0.07873, 0.8864, 0.1181, 0.9091, 0.07873, 0.9318, 0.1181, 0.8864, 0.1181, 0.9091, 0.07873, 0.9545, 0.07873, 0.9318, 0.1181, 0.9545, 0.07873, 0.9773, 0.1181, 0.9318, 0.1181, 0.3636, 0.1575, 0.3864, 0.1181, 0.4091, 0.1575, 0.3182, 0.1575, 0.3409, 0.1181, 0.3636, 0.1575, 0.4091, 0.1575, 0.3864, 0.1181, 0.4318, 0.1181, 0.3864, 0.1181, 0.4091, 0.07873, 0.4318, 0.1181, 0.3636, 0.1575, 0.3409, 0.1181, 0.3864, 0.1181, 0.3182, 0.1575, 0.2955, 0.1181, 0.3409, 0.1181, 0.1364, 0.07873, 0.1591, 0.1181, 0.1136, 0.1181, 0.1136, 0.1181, 0.1591, 0.1181, 0.1364, 0.1575, 0.1591, 0.1181, 0.1818, 0.1575, 0.1364, 0.1575, 0.1591, 0.1181, 0.2045, 0.1181, 0.1818, 0.1575, 0.2045, 0.1181, 0.2273, 0.1575, 0.1818, 0.1575, 0.2045, 0.1181, 0.25, 0.1181, 0.2273, 0.1575, 0.25, 0.1181, 0.2727, 0.1575, 0.2273, 0.1575])
me_icosphere_002.use_remesh_fix_poles = True
me_icosphere_002.use_remesh_preserve_attributes = False
me_icosphere_002.update()
me_icosphere_003 = bpy.data.meshes.new('Icosphere.003')
me_icosphere_003.from_pydata([(4.203, -0.6642, -2.355), (0.7502, -1.567, -2.384), (-0.8791, -0.6712, -2.602), (-0.09406, 2.104, -2.58), (1.276, 1.091, -2.503), (1.421, -4.372, 2.299), (-3.719, -2.702, 2.299), (-3.719, 2.702, 2.299), (1.421, 4.372, 2.299), (4.597, 0.0, 2.299)], [], [(0, 4, 9), (1, 0, 5), (2, 1, 6), (3, 2, 7), (4, 3, 8), (0, 9, 5), (1, 5, 6), (2, 6, 7), (3, 7, 8), (4, 8, 9), (0, 1, 2, 3, 4), (9, 8, 7, 6, 5)])
_uv = me_icosphere_003.uv_layers.new(name='UVMap')
_uv.uv.foreach_set('vector', [0.2733, 0.1565, 0.4037, 0.1594, 0.3636, 0.3149, 0.1009, 0.155, 0.2733, 0.1565, 0.1818, 0.3149, 0.7475, 0.1575, 0.9785, 0.1559, 0.9091, 0.3149, 0.4943, 0.162, 0.7475, 0.1575, 0.7273, 0.3149, 0.4037, 0.1594, 0.4943, 0.162, 0.5455, 0.3149, 0.2733, 0.1565, 0.3636, 0.3149, 0.1818, 0.3149, 0.1009, 0.155, 0.1818, 0.3149, 0.0, 0.3149, 0.7475, 0.1575, 0.9091, 0.3149, 0.7273, 0.3149, 0.4943, 0.162, 0.7273, 0.3149, 0.5455, 0.3149, 0.4037, 0.1594, 0.5455, 0.3149, 0.3636, 0.3149, 0.2733, 0.1565, 0.9785, 0.1559, 0.7475, 0.1575, 0.4943, 0.162, 0.4037, 0.1594, 0.3636, 0.3149, 0.5455, 0.3149, 0.7273, 0.3149, 0.9091, 0.3149, 0.1818, 0.3149])
me_icosphere_003.use_remesh_fix_poles = True
me_icosphere_003.use_remesh_preserve_attributes = False
me_icosphere_003.update()
me_sphere = bpy.data.meshes.new('Sphere')
me_sphere.from_pydata([(1.488, 1.773, 4.01), (2.577, 3.072, 2.315), (2.976, 3.547, -2.024e-07), (2.577, 3.072, -2.315), (1.488, 1.773, -4.01), (2.28, 0.402, 4.01), (3.949, 0.6963, 2.315), (4.56, 0.804, -2.024e-07), (3.949, 0.6963, -2.315), (2.28, 0.402, -4.01), (2.005, -1.158, 4.01), (3.473, -2.005, 2.315), (4.01, -2.315, -2.024e-07), (3.473, -2.005, -2.315), (2.005, -1.158, -4.01), (0.7918, -2.175, 4.01), (1.371, -3.768, 2.315), (1.584, -4.351, -2.024e-07), (1.371, -3.768, -2.315), (0.7918, -2.175, -4.01), (-1.384e-07, -7.851e-07, 4.63), (-0.7918, -2.175, 4.01), (-1.371, -3.768, 2.315), (-1.584, -4.351, -2.024e-07), (-1.371, -3.768, -2.315), (-0.7918, -2.175, -4.01), (-2.005, -1.158, 4.01), (-3.472, -2.005, 2.315), (-4.01, -2.315, -2.024e-07), (-3.472, -2.005, -2.315), (-2.005, -1.158, -4.01), (-2.28, 0.402, 4.01), (-3.949, 0.6963, 2.315), (-4.56, 0.804, -2.024e-07), (-3.949, 0.6963, -2.315), (-2.28, 0.402, -4.01), (0.0, -4.048e-07, -4.63), (-1.488, 1.773, 4.01), (-2.577, 3.072, 2.315), (-2.976, 3.547, -2.024e-07), (-2.577, 3.072, -2.315), (-1.488, 1.773, -4.01), (-5.743e-07, 2.315, 4.01), (-5.743e-07, 4.01, 2.315), (-6.935e-07, 4.63, -2.024e-07), (-8.127e-07, 4.01, -2.315), (-5.743e-07, 2.315, -4.01)], [], [(36, 46, 4), (45, 44, 2, 3), (43, 42, 0, 1), (46, 45, 3, 4), (44, 43, 1, 2), (42, 20, 0), (4, 3, 8, 9), (2, 1, 6, 7), (0, 20, 5), (36, 4, 9), (3, 2, 7, 8), (1, 0, 5, 6), (9, 8, 13, 14), (7, 6, 11, 12), (5, 20, 10), (36, 9, 14), (8, 7, 12, 13), (6, 5, 10, 11), (14, 13, 18, 19), (12, 11, 16, 17), (10, 20, 15), (36, 14, 19), (13, 12, 17, 18), (11, 10, 15, 16), (19, 18, 24, 25), (17, 16, 22, 23), (15, 20, 21), (36, 19, 25), (18, 17, 23, 24), (16, 15, 21, 22), (23, 22, 27, 28), (21, 20, 26), (36, 25, 30), (24, 23, 28, 29), (22, 21, 26, 27), (25, 24, 29, 30), (26, 20, 31), (36, 30, 35), (29, 28, 33, 34), (27, 26, 31, 32), (30, 29, 34, 35), (28, 27, 32, 33), (36, 35, 41), (34, 33, 39, 40), (32, 31, 37, 38), (35, 34, 40, 41), (33, 32, 38, 39), (31, 20, 37), (36, 41, 46), (40, 39, 44, 45), (38, 37, 42, 43), (41, 40, 45, 46), (39, 38, 43, 44), (37, 20, 42)])
_uv = me_sphere.uv_layers.new(name='UVMap')
_uv.uv.foreach_set('vector', [0.6111, 0.0, 0.6667, 0.1667, 0.5556, 0.1667, 0.6667, 0.3333, 0.6667, 0.5, 0.5556, 0.5, 0.5556, 0.3333, 0.6667, 0.6667, 0.6667, 0.8333, 0.5556, 0.8333, 0.5556, 0.6667, 0.6667, 0.1667, 0.6667, 0.3333, 0.5556, 0.3333, 0.5556, 0.1667, 0.6667, 0.5, 0.6667, 0.6667, 0.5556, 0.6667, 0.5556, 0.5, 0.6667, 0.8333, 0.6111, 1.0, 0.5556, 0.8333, 0.5556, 0.1667, 0.5556, 0.3333, 0.4444, 0.3333, 0.4444, 0.1667, 0.5556, 0.5, 0.5556, 0.6667, 0.4444, 0.6667, 0.4444, 0.5, 0.5556, 0.8333, 0.5, 1.0, 0.4444, 0.8333, 0.5, 0.0, 0.5556, 0.1667, 0.4444, 0.1667, 0.5556, 0.3333, 0.5556, 0.5, 0.4444, 0.5, 0.4444, 0.3333, 0.5556, 0.6667, 0.5556, 0.8333, 0.4444, 0.8333, 0.4444, 0.6667, 0.4444, 0.1667, 0.4444, 0.3333, 0.3333, 0.3333, 0.3333, 0.1667, 0.4444, 0.5, 0.4444, 0.6667, 0.3333, 0.6667, 0.3333, 0.5, 0.4444, 0.8333, 0.3889, 1.0, 0.3333, 0.8333, 0.3889, 0.0, 0.4444, 0.1667, 0.3333, 0.1667, 0.4444, 0.3333, 0.4444, 0.5, 0.3333, 0.5, 0.3333, 0.3333, 0.4444, 0.6667, 0.4444, 0.8333, 0.3333, 0.8333, 0.3333, 0.6667, 0.3333, 0.1667, 0.3333, 0.3333, 0.2222, 0.3333, 0.2222, 0.1667, 0.3333, 0.5, 0.3333, 0.6667, 0.2222, 0.6667, 0.2222, 0.5, 0.3333, 0.8333, 0.2778, 1.0, 0.2222, 0.8333, 0.2778, 0.0, 0.3333, 0.1667, 0.2222, 0.1667, 0.3333, 0.3333, 0.3333, 0.5, 0.2222, 0.5, 0.2222, 0.3333, 0.3333, 0.6667, 0.3333, 0.8333, 0.2222, 0.8333, 0.2222, 0.6667, 0.2222, 0.1667, 0.2222, 0.3333, 0.1111, 0.3333, 0.1111, 0.1667, 0.2222, 0.5, 0.2222, 0.6667, 0.1111, 0.6667, 0.1111, 0.5, 0.2222, 0.8333, 0.1667, 1.0, 0.1111, 0.8333, 0.1667, 0.0, 0.2222, 0.1667, 0.1111, 0.1667, 0.2222, 0.3333, 0.2222, 0.5, 0.1111, 0.5, 0.1111, 0.3333, 0.2222, 0.6667, 0.2222, 0.8333, 0.1111, 0.8333, 0.1111, 0.6667, 0.1111, 0.5, 0.1111, 0.6667, 0.0, 0.6667, 0.0, 0.5, 0.1111, 0.8333, 0.05556, 1.0, 0.0, 0.8333, 0.05556, 0.0, 0.1111, 0.1667, 0.0, 0.1667, 0.1111, 0.3333, 0.1111, 0.5, 0.0, 0.5, 0.0, 0.3333, 0.1111, 0.6667, 0.1111, 0.8333, 0.0, 0.8333, 0.0, 0.6667, 0.1111, 0.1667, 0.1111, 0.3333, 0.0, 0.3333, 0.0, 0.1667, 1.0, 0.8333, 0.9444, 1.0, 0.8889, 0.8333, 0.9444, 0.0, 1.0, 0.1667, 0.8889, 0.1667, 1.0, 0.3333, 1.0, 0.5, 0.8889, 0.5, 0.8889, 0.3333, 1.0, 0.6667, 1.0, 0.8333, 0.8889, 0.8333, 0.8889, 0.6667, 1.0, 0.1667, 1.0, 0.3333, 0.8889, 0.3333, 0.8889, 0.1667, 1.0, 0.5, 1.0, 0.6667, 0.8889, 0.6667, 0.8889, 0.5, 0.8333, 0.0, 0.8889, 0.1667, 0.7778, 0.1667, 0.8889, 0.3333, 0.8889, 0.5, 0.7778, 0.5, 0.7778, 0.3333, 0.8889, 0.6667, 0.8889, 0.8333, 0.7778, 0.8333, 0.7778, 0.6667, 0.8889, 0.1667, 0.8889, 0.3333, 0.7778, 0.3333, 0.7778, 0.1667, 0.8889, 0.5, 0.8889, 0.6667, 0.7778, 0.6667, 0.7778, 0.5, 0.8889, 0.8333, 0.8333, 1.0, 0.7778, 0.8333, 0.7222, 0.0, 0.7778, 0.1667, 0.6667, 0.1667, 0.7778, 0.3333, 0.7778, 0.5, 0.6667, 0.5, 0.6667, 0.3333, 0.7778, 0.6667, 0.7778, 0.8333, 0.6667, 0.8333, 0.6667, 0.6667, 0.7778, 0.1667, 0.7778, 0.3333, 0.6667, 0.3333, 0.6667, 0.1667, 0.7778, 0.5, 0.7778, 0.6667, 0.6667, 0.6667, 0.6667, 0.5, 0.7778, 0.8333, 0.7222, 1.0, 0.6667, 0.8333])
me_sphere.use_remesh_fix_poles = True
me_sphere.use_remesh_preserve_attributes = False
me_sphere.update()
me_sphere_001 = bpy.data.meshes.new('Sphere.001')
me_sphere_001.from_pydata([(1.488, 1.773, 4.01), (2.577, 3.072, 2.315), (2.976, 3.547, -2.024e-07), (2.577, 3.072, -2.315), (1.488, 1.773, -4.01), (2.28, 0.402, 4.01), (3.949, 0.6963, 2.315), (4.56, 0.804, -2.024e-07), (3.949, 0.6963, -2.315), (2.28, 0.402, -4.01), (2.005, -1.158, 4.01), (3.473, -2.005, 2.315), (4.01, -2.315, -2.024e-07), (3.473, -2.005, -2.315), (2.005, -1.158, -4.01), (0.7918, -2.175, 4.01), (1.371, -3.768, 2.315), (1.584, -4.351, -2.024e-07), (1.371, -3.768, -2.315), (0.7918, -2.175, -4.01), (-1.384e-07, -7.851e-07, 4.63), (-0.7918, -2.175, 4.01), (-1.371, -3.768, 2.315), (-1.584, -4.351, -2.024e-07), (-1.371, -3.768, -2.315), (-0.7918, -2.175, -4.01), (-2.005, -1.158, 4.01), (-3.472, -2.005, 2.315), (-4.01, -2.315, -2.024e-07), (-3.472, -2.005, -2.315), (-2.005, -1.158, -4.01), (-2.28, 0.402, 4.01), (-3.949, 0.6963, 2.315), (-4.56, 0.804, -2.024e-07), (-3.949, 0.6963, -2.315), (-2.28, 0.402, -4.01), (0.0, -4.048e-07, -4.63), (-1.488, 1.773, 4.01), (-2.577, 3.072, 2.315), (-2.976, 3.547, -2.024e-07), (-2.577, 3.072, -2.315), (-1.488, 1.773, -4.01), (-5.743e-07, 2.315, 4.01), (-5.743e-07, 4.01, 2.315), (-6.935e-07, 4.63, -2.024e-07), (-8.127e-07, 4.01, -2.315), (-5.743e-07, 2.315, -4.01)], [], [(36, 46, 4), (45, 44, 2, 3), (43, 42, 0, 1), (46, 45, 3, 4), (44, 43, 1, 2), (42, 20, 0), (4, 3, 8, 9), (2, 1, 6, 7), (0, 20, 5), (36, 4, 9), (3, 2, 7, 8), (1, 0, 5, 6), (9, 8, 13, 14), (7, 6, 11, 12), (5, 20, 10), (36, 9, 14), (8, 7, 12, 13), (6, 5, 10, 11), (14, 13, 18, 19), (12, 11, 16, 17), (10, 20, 15), (36, 14, 19), (13, 12, 17, 18), (11, 10, 15, 16), (19, 18, 24, 25), (17, 16, 22, 23), (15, 20, 21), (36, 19, 25), (18, 17, 23, 24), (16, 15, 21, 22), (23, 22, 27, 28), (21, 20, 26), (36, 25, 30), (24, 23, 28, 29), (22, 21, 26, 27), (25, 24, 29, 30), (26, 20, 31), (36, 30, 35), (29, 28, 33, 34), (27, 26, 31, 32), (30, 29, 34, 35), (28, 27, 32, 33), (36, 35, 41), (34, 33, 39, 40), (32, 31, 37, 38), (35, 34, 40, 41), (33, 32, 38, 39), (31, 20, 37), (36, 41, 46), (40, 39, 44, 45), (38, 37, 42, 43), (41, 40, 45, 46), (39, 38, 43, 44), (37, 20, 42)])
_uv = me_sphere_001.uv_layers.new(name='UVMap')
_uv.uv.foreach_set('vector', [0.6111, 0.0, 0.6667, 0.1667, 0.5556, 0.1667, 0.6667, 0.3333, 0.6667, 0.5, 0.5556, 0.5, 0.5556, 0.3333, 0.6667, 0.6667, 0.6667, 0.8333, 0.5556, 0.8333, 0.5556, 0.6667, 0.6667, 0.1667, 0.6667, 0.3333, 0.5556, 0.3333, 0.5556, 0.1667, 0.6667, 0.5, 0.6667, 0.6667, 0.5556, 0.6667, 0.5556, 0.5, 0.6667, 0.8333, 0.6111, 1.0, 0.5556, 0.8333, 0.5556, 0.1667, 0.5556, 0.3333, 0.4444, 0.3333, 0.4444, 0.1667, 0.5556, 0.5, 0.5556, 0.6667, 0.4444, 0.6667, 0.4444, 0.5, 0.5556, 0.8333, 0.5, 1.0, 0.4444, 0.8333, 0.5, 0.0, 0.5556, 0.1667, 0.4444, 0.1667, 0.5556, 0.3333, 0.5556, 0.5, 0.4444, 0.5, 0.4444, 0.3333, 0.5556, 0.6667, 0.5556, 0.8333, 0.4444, 0.8333, 0.4444, 0.6667, 0.4444, 0.1667, 0.4444, 0.3333, 0.3333, 0.3333, 0.3333, 0.1667, 0.4444, 0.5, 0.4444, 0.6667, 0.3333, 0.6667, 0.3333, 0.5, 0.4444, 0.8333, 0.3889, 1.0, 0.3333, 0.8333, 0.3889, 0.0, 0.4444, 0.1667, 0.3333, 0.1667, 0.4444, 0.3333, 0.4444, 0.5, 0.3333, 0.5, 0.3333, 0.3333, 0.4444, 0.6667, 0.4444, 0.8333, 0.3333, 0.8333, 0.3333, 0.6667, 0.3333, 0.1667, 0.3333, 0.3333, 0.2222, 0.3333, 0.2222, 0.1667, 0.3333, 0.5, 0.3333, 0.6667, 0.2222, 0.6667, 0.2222, 0.5, 0.3333, 0.8333, 0.2778, 1.0, 0.2222, 0.8333, 0.2778, 0.0, 0.3333, 0.1667, 0.2222, 0.1667, 0.3333, 0.3333, 0.3333, 0.5, 0.2222, 0.5, 0.2222, 0.3333, 0.3333, 0.6667, 0.3333, 0.8333, 0.2222, 0.8333, 0.2222, 0.6667, 0.2222, 0.1667, 0.2222, 0.3333, 0.1111, 0.3333, 0.1111, 0.1667, 0.2222, 0.5, 0.2222, 0.6667, 0.1111, 0.6667, 0.1111, 0.5, 0.2222, 0.8333, 0.1667, 1.0, 0.1111, 0.8333, 0.1667, 0.0, 0.2222, 0.1667, 0.1111, 0.1667, 0.2222, 0.3333, 0.2222, 0.5, 0.1111, 0.5, 0.1111, 0.3333, 0.2222, 0.6667, 0.2222, 0.8333, 0.1111, 0.8333, 0.1111, 0.6667, 0.1111, 0.5, 0.1111, 0.6667, 0.0, 0.6667, 0.0, 0.5, 0.1111, 0.8333, 0.05556, 1.0, 0.0, 0.8333, 0.05556, 0.0, 0.1111, 0.1667, 0.0, 0.1667, 0.1111, 0.3333, 0.1111, 0.5, 0.0, 0.5, 0.0, 0.3333, 0.1111, 0.6667, 0.1111, 0.8333, 0.0, 0.8333, 0.0, 0.6667, 0.1111, 0.1667, 0.1111, 0.3333, 0.0, 0.3333, 0.0, 0.1667, 1.0, 0.8333, 0.9444, 1.0, 0.8889, 0.8333, 0.9444, 0.0, 1.0, 0.1667, 0.8889, 0.1667, 1.0, 0.3333, 1.0, 0.5, 0.8889, 0.5, 0.8889, 0.3333, 1.0, 0.6667, 1.0, 0.8333, 0.8889, 0.8333, 0.8889, 0.6667, 1.0, 0.1667, 1.0, 0.3333, 0.8889, 0.3333, 0.8889, 0.1667, 1.0, 0.5, 1.0, 0.6667, 0.8889, 0.6667, 0.8889, 0.5, 0.8333, 0.0, 0.8889, 0.1667, 0.7778, 0.1667, 0.8889, 0.3333, 0.8889, 0.5, 0.7778, 0.5, 0.7778, 0.3333, 0.8889, 0.6667, 0.8889, 0.8333, 0.7778, 0.8333, 0.7778, 0.6667, 0.8889, 0.1667, 0.8889, 0.3333, 0.7778, 0.3333, 0.7778, 0.1667, 0.8889, 0.5, 0.8889, 0.6667, 0.7778, 0.6667, 0.7778, 0.5, 0.8889, 0.8333, 0.8333, 1.0, 0.7778, 0.8333, 0.7222, 0.0, 0.7778, 0.1667, 0.6667, 0.1667, 0.7778, 0.3333, 0.7778, 0.5, 0.6667, 0.5, 0.6667, 0.3333, 0.7778, 0.6667, 0.7778, 0.8333, 0.6667, 0.8333, 0.6667, 0.6667, 0.7778, 0.1667, 0.7778, 0.3333, 0.6667, 0.3333, 0.6667, 0.1667, 0.7778, 0.5, 0.7778, 0.6667, 0.6667, 0.6667, 0.6667, 0.5, 0.7778, 0.8333, 0.7222, 1.0, 0.6667, 0.8333])
me_sphere_001.use_remesh_fix_poles = True
me_sphere_001.use_remesh_preserve_attributes = False
me_sphere_001.update()
me_sphere_002 = bpy.data.meshes.new('Sphere.002')
me_sphere_002.from_pydata([(1.488, 1.773, 4.01), (2.577, 3.072, 2.315), (2.976, 3.547, -2.024e-07), (2.577, 3.072, -2.315), (1.488, 1.773, -4.01), (2.28, 0.402, 4.01), (3.949, 0.6963, 2.315), (4.56, 0.804, -2.024e-07), (3.949, 0.6963, -2.315), (2.28, 0.402, -4.01), (2.005, -1.158, 4.01), (3.473, -2.005, 2.315), (4.01, -2.315, -2.024e-07), (3.473, -2.005, -2.315), (2.005, -1.158, -4.01), (0.7918, -2.175, 4.01), (1.371, -3.768, 2.315), (1.584, -4.351, -2.024e-07), (1.371, -3.768, -2.315), (0.7918, -2.175, -4.01), (-1.384e-07, -7.851e-07, 4.63), (-0.7918, -2.175, 4.01), (-1.371, -3.768, 2.315), (-1.584, -4.351, -2.024e-07), (-1.371, -3.768, -2.315), (-0.7918, -2.175, -4.01), (-2.005, -1.158, 4.01), (-3.472, -2.005, 2.315), (-4.01, -2.315, -2.024e-07), (-3.472, -2.005, -2.315), (-2.005, -1.158, -4.01), (-2.28, 0.402, 4.01), (-3.949, 0.6963, 2.315), (-4.56, 0.804, -2.024e-07), (-3.949, 0.6963, -2.315), (-2.28, 0.402, -4.01), (0.0, -4.048e-07, -4.63), (-1.488, 1.773, 4.01), (-2.577, 3.072, 2.315), (-2.976, 3.547, -2.024e-07), (-2.577, 3.072, -2.315), (-1.488, 1.773, -4.01), (-5.743e-07, 2.315, 4.01), (-5.743e-07, 4.01, 2.315), (-6.935e-07, 4.63, -2.024e-07), (-8.127e-07, 4.01, -2.315), (-5.743e-07, 2.315, -4.01)], [], [(36, 46, 4), (45, 44, 2, 3), (43, 42, 0, 1), (46, 45, 3, 4), (44, 43, 1, 2), (42, 20, 0), (4, 3, 8, 9), (2, 1, 6, 7), (0, 20, 5), (36, 4, 9), (3, 2, 7, 8), (1, 0, 5, 6), (9, 8, 13, 14), (7, 6, 11, 12), (5, 20, 10), (36, 9, 14), (8, 7, 12, 13), (6, 5, 10, 11), (14, 13, 18, 19), (12, 11, 16, 17), (10, 20, 15), (36, 14, 19), (13, 12, 17, 18), (11, 10, 15, 16), (19, 18, 24, 25), (17, 16, 22, 23), (15, 20, 21), (36, 19, 25), (18, 17, 23, 24), (16, 15, 21, 22), (23, 22, 27, 28), (21, 20, 26), (36, 25, 30), (24, 23, 28, 29), (22, 21, 26, 27), (25, 24, 29, 30), (26, 20, 31), (36, 30, 35), (29, 28, 33, 34), (27, 26, 31, 32), (30, 29, 34, 35), (28, 27, 32, 33), (36, 35, 41), (34, 33, 39, 40), (32, 31, 37, 38), (35, 34, 40, 41), (33, 32, 38, 39), (31, 20, 37), (36, 41, 46), (40, 39, 44, 45), (38, 37, 42, 43), (41, 40, 45, 46), (39, 38, 43, 44), (37, 20, 42)])
_uv = me_sphere_002.uv_layers.new(name='UVMap')
_uv.uv.foreach_set('vector', [0.6111, 0.0, 0.6667, 0.1667, 0.5556, 0.1667, 0.6667, 0.3333, 0.6667, 0.5, 0.5556, 0.5, 0.5556, 0.3333, 0.6667, 0.6667, 0.6667, 0.8333, 0.5556, 0.8333, 0.5556, 0.6667, 0.6667, 0.1667, 0.6667, 0.3333, 0.5556, 0.3333, 0.5556, 0.1667, 0.6667, 0.5, 0.6667, 0.6667, 0.5556, 0.6667, 0.5556, 0.5, 0.6667, 0.8333, 0.6111, 1.0, 0.5556, 0.8333, 0.5556, 0.1667, 0.5556, 0.3333, 0.4444, 0.3333, 0.4444, 0.1667, 0.5556, 0.5, 0.5556, 0.6667, 0.4444, 0.6667, 0.4444, 0.5, 0.5556, 0.8333, 0.5, 1.0, 0.4444, 0.8333, 0.5, 0.0, 0.5556, 0.1667, 0.4444, 0.1667, 0.5556, 0.3333, 0.5556, 0.5, 0.4444, 0.5, 0.4444, 0.3333, 0.5556, 0.6667, 0.5556, 0.8333, 0.4444, 0.8333, 0.4444, 0.6667, 0.4444, 0.1667, 0.4444, 0.3333, 0.3333, 0.3333, 0.3333, 0.1667, 0.4444, 0.5, 0.4444, 0.6667, 0.3333, 0.6667, 0.3333, 0.5, 0.4444, 0.8333, 0.3889, 1.0, 0.3333, 0.8333, 0.3889, 0.0, 0.4444, 0.1667, 0.3333, 0.1667, 0.4444, 0.3333, 0.4444, 0.5, 0.3333, 0.5, 0.3333, 0.3333, 0.4444, 0.6667, 0.4444, 0.8333, 0.3333, 0.8333, 0.3333, 0.6667, 0.3333, 0.1667, 0.3333, 0.3333, 0.2222, 0.3333, 0.2222, 0.1667, 0.3333, 0.5, 0.3333, 0.6667, 0.2222, 0.6667, 0.2222, 0.5, 0.3333, 0.8333, 0.2778, 1.0, 0.2222, 0.8333, 0.2778, 0.0, 0.3333, 0.1667, 0.2222, 0.1667, 0.3333, 0.3333, 0.3333, 0.5, 0.2222, 0.5, 0.2222, 0.3333, 0.3333, 0.6667, 0.3333, 0.8333, 0.2222, 0.8333, 0.2222, 0.6667, 0.2222, 0.1667, 0.2222, 0.3333, 0.1111, 0.3333, 0.1111, 0.1667, 0.2222, 0.5, 0.2222, 0.6667, 0.1111, 0.6667, 0.1111, 0.5, 0.2222, 0.8333, 0.1667, 1.0, 0.1111, 0.8333, 0.1667, 0.0, 0.2222, 0.1667, 0.1111, 0.1667, 0.2222, 0.3333, 0.2222, 0.5, 0.1111, 0.5, 0.1111, 0.3333, 0.2222, 0.6667, 0.2222, 0.8333, 0.1111, 0.8333, 0.1111, 0.6667, 0.1111, 0.5, 0.1111, 0.6667, 0.0, 0.6667, 0.0, 0.5, 0.1111, 0.8333, 0.05556, 1.0, 0.0, 0.8333, 0.05556, 0.0, 0.1111, 0.1667, 0.0, 0.1667, 0.1111, 0.3333, 0.1111, 0.5, 0.0, 0.5, 0.0, 0.3333, 0.1111, 0.6667, 0.1111, 0.8333, 0.0, 0.8333, 0.0, 0.6667, 0.1111, 0.1667, 0.1111, 0.3333, 0.0, 0.3333, 0.0, 0.1667, 1.0, 0.8333, 0.9444, 1.0, 0.8889, 0.8333, 0.9444, 0.0, 1.0, 0.1667, 0.8889, 0.1667, 1.0, 0.3333, 1.0, 0.5, 0.8889, 0.5, 0.8889, 0.3333, 1.0, 0.6667, 1.0, 0.8333, 0.8889, 0.8333, 0.8889, 0.6667, 1.0, 0.1667, 1.0, 0.3333, 0.8889, 0.3333, 0.8889, 0.1667, 1.0, 0.5, 1.0, 0.6667, 0.8889, 0.6667, 0.8889, 0.5, 0.8333, 0.0, 0.8889, 0.1667, 0.7778, 0.1667, 0.8889, 0.3333, 0.8889, 0.5, 0.7778, 0.5, 0.7778, 0.3333, 0.8889, 0.6667, 0.8889, 0.8333, 0.7778, 0.8333, 0.7778, 0.6667, 0.8889, 0.1667, 0.8889, 0.3333, 0.7778, 0.3333, 0.7778, 0.1667, 0.8889, 0.5, 0.8889, 0.6667, 0.7778, 0.6667, 0.7778, 0.5, 0.8889, 0.8333, 0.8333, 1.0, 0.7778, 0.8333, 0.7222, 0.0, 0.7778, 0.1667, 0.6667, 0.1667, 0.7778, 0.3333, 0.7778, 0.5, 0.6667, 0.5, 0.6667, 0.3333, 0.7778, 0.6667, 0.7778, 0.8333, 0.6667, 0.8333, 0.6667, 0.6667, 0.7778, 0.1667, 0.7778, 0.3333, 0.6667, 0.3333, 0.6667, 0.1667, 0.7778, 0.5, 0.7778, 0.6667, 0.6667, 0.6667, 0.6667, 0.5, 0.7778, 0.8333, 0.7222, 1.0, 0.6667, 0.8333])
me_sphere_002.use_remesh_fix_poles = True
me_sphere_002.use_remesh_preserve_attributes = False
me_sphere_002.update()
me_sphere_003 = bpy.data.meshes.new('Sphere.003')
me_sphere_003.from_pydata([(1.488, 1.773, 4.01), (2.577, 3.072, 2.315), (2.976, 3.547, -2.024e-07), (2.577, 3.072, -2.315), (1.488, 1.773, -4.01), (2.28, 0.402, 4.01), (3.949, 0.6963, 2.315), (4.56, 0.804, -2.024e-07), (3.949, 0.6963, -2.315), (2.28, 0.402, -4.01), (2.005, -1.158, 4.01), (3.473, -2.005, 2.315), (4.01, -2.315, -2.024e-07), (3.473, -2.005, -2.315), (2.005, -1.158, -4.01), (0.7918, -2.175, 4.01), (1.371, -3.768, 2.315), (1.584, -4.351, -2.024e-07), (1.371, -3.768, -2.315), (0.7918, -2.175, -4.01), (-1.384e-07, -7.851e-07, 4.63), (-0.7918, -2.175, 4.01), (-1.371, -3.768, 2.315), (-1.584, -4.351, -2.024e-07), (-1.371, -3.768, -2.315), (-0.7918, -2.175, -4.01), (-2.005, -1.158, 4.01), (-3.472, -2.005, 2.315), (-4.01, -2.315, -2.024e-07), (-3.472, -2.005, -2.315), (-2.005, -1.158, -4.01), (-2.28, 0.402, 4.01), (-3.949, 0.6963, 2.315), (-4.56, 0.804, -2.024e-07), (-3.949, 0.6963, -2.315), (-2.28, 0.402, -4.01), (0.0, -4.048e-07, -4.63), (-1.488, 1.773, 4.01), (-2.577, 3.072, 2.315), (-2.976, 3.547, -2.024e-07), (-2.577, 3.072, -2.315), (-1.488, 1.773, -4.01), (-5.743e-07, 2.315, 4.01), (-5.743e-07, 4.01, 2.315), (-6.935e-07, 4.63, -2.024e-07), (-8.127e-07, 4.01, -2.315), (-5.743e-07, 2.315, -4.01)], [], [(36, 46, 4), (45, 44, 2, 3), (43, 42, 0, 1), (46, 45, 3, 4), (44, 43, 1, 2), (42, 20, 0), (4, 3, 8, 9), (2, 1, 6, 7), (0, 20, 5), (36, 4, 9), (3, 2, 7, 8), (1, 0, 5, 6), (9, 8, 13, 14), (7, 6, 11, 12), (5, 20, 10), (36, 9, 14), (8, 7, 12, 13), (6, 5, 10, 11), (14, 13, 18, 19), (12, 11, 16, 17), (10, 20, 15), (36, 14, 19), (13, 12, 17, 18), (11, 10, 15, 16), (19, 18, 24, 25), (17, 16, 22, 23), (15, 20, 21), (36, 19, 25), (18, 17, 23, 24), (16, 15, 21, 22), (23, 22, 27, 28), (21, 20, 26), (36, 25, 30), (24, 23, 28, 29), (22, 21, 26, 27), (25, 24, 29, 30), (26, 20, 31), (36, 30, 35), (29, 28, 33, 34), (27, 26, 31, 32), (30, 29, 34, 35), (28, 27, 32, 33), (36, 35, 41), (34, 33, 39, 40), (32, 31, 37, 38), (35, 34, 40, 41), (33, 32, 38, 39), (31, 20, 37), (36, 41, 46), (40, 39, 44, 45), (38, 37, 42, 43), (41, 40, 45, 46), (39, 38, 43, 44), (37, 20, 42)])
_uv = me_sphere_003.uv_layers.new(name='UVMap')
_uv.uv.foreach_set('vector', [0.6111, 0.0, 0.6667, 0.1667, 0.5556, 0.1667, 0.6667, 0.3333, 0.6667, 0.5, 0.5556, 0.5, 0.5556, 0.3333, 0.6667, 0.6667, 0.6667, 0.8333, 0.5556, 0.8333, 0.5556, 0.6667, 0.6667, 0.1667, 0.6667, 0.3333, 0.5556, 0.3333, 0.5556, 0.1667, 0.6667, 0.5, 0.6667, 0.6667, 0.5556, 0.6667, 0.5556, 0.5, 0.6667, 0.8333, 0.6111, 1.0, 0.5556, 0.8333, 0.5556, 0.1667, 0.5556, 0.3333, 0.4444, 0.3333, 0.4444, 0.1667, 0.5556, 0.5, 0.5556, 0.6667, 0.4444, 0.6667, 0.4444, 0.5, 0.5556, 0.8333, 0.5, 1.0, 0.4444, 0.8333, 0.5, 0.0, 0.5556, 0.1667, 0.4444, 0.1667, 0.5556, 0.3333, 0.5556, 0.5, 0.4444, 0.5, 0.4444, 0.3333, 0.5556, 0.6667, 0.5556, 0.8333, 0.4444, 0.8333, 0.4444, 0.6667, 0.4444, 0.1667, 0.4444, 0.3333, 0.3333, 0.3333, 0.3333, 0.1667, 0.4444, 0.5, 0.4444, 0.6667, 0.3333, 0.6667, 0.3333, 0.5, 0.4444, 0.8333, 0.3889, 1.0, 0.3333, 0.8333, 0.3889, 0.0, 0.4444, 0.1667, 0.3333, 0.1667, 0.4444, 0.3333, 0.4444, 0.5, 0.3333, 0.5, 0.3333, 0.3333, 0.4444, 0.6667, 0.4444, 0.8333, 0.3333, 0.8333, 0.3333, 0.6667, 0.3333, 0.1667, 0.3333, 0.3333, 0.2222, 0.3333, 0.2222, 0.1667, 0.3333, 0.5, 0.3333, 0.6667, 0.2222, 0.6667, 0.2222, 0.5, 0.3333, 0.8333, 0.2778, 1.0, 0.2222, 0.8333, 0.2778, 0.0, 0.3333, 0.1667, 0.2222, 0.1667, 0.3333, 0.3333, 0.3333, 0.5, 0.2222, 0.5, 0.2222, 0.3333, 0.3333, 0.6667, 0.3333, 0.8333, 0.2222, 0.8333, 0.2222, 0.6667, 0.2222, 0.1667, 0.2222, 0.3333, 0.1111, 0.3333, 0.1111, 0.1667, 0.2222, 0.5, 0.2222, 0.6667, 0.1111, 0.6667, 0.1111, 0.5, 0.2222, 0.8333, 0.1667, 1.0, 0.1111, 0.8333, 0.1667, 0.0, 0.2222, 0.1667, 0.1111, 0.1667, 0.2222, 0.3333, 0.2222, 0.5, 0.1111, 0.5, 0.1111, 0.3333, 0.2222, 0.6667, 0.2222, 0.8333, 0.1111, 0.8333, 0.1111, 0.6667, 0.1111, 0.5, 0.1111, 0.6667, 0.0, 0.6667, 0.0, 0.5, 0.1111, 0.8333, 0.05556, 1.0, 0.0, 0.8333, 0.05556, 0.0, 0.1111, 0.1667, 0.0, 0.1667, 0.1111, 0.3333, 0.1111, 0.5, 0.0, 0.5, 0.0, 0.3333, 0.1111, 0.6667, 0.1111, 0.8333, 0.0, 0.8333, 0.0, 0.6667, 0.1111, 0.1667, 0.1111, 0.3333, 0.0, 0.3333, 0.0, 0.1667, 1.0, 0.8333, 0.9444, 1.0, 0.8889, 0.8333, 0.9444, 0.0, 1.0, 0.1667, 0.8889, 0.1667, 1.0, 0.3333, 1.0, 0.5, 0.8889, 0.5, 0.8889, 0.3333, 1.0, 0.6667, 1.0, 0.8333, 0.8889, 0.8333, 0.8889, 0.6667, 1.0, 0.1667, 1.0, 0.3333, 0.8889, 0.3333, 0.8889, 0.1667, 1.0, 0.5, 1.0, 0.6667, 0.8889, 0.6667, 0.8889, 0.5, 0.8333, 0.0, 0.8889, 0.1667, 0.7778, 0.1667, 0.8889, 0.3333, 0.8889, 0.5, 0.7778, 0.5, 0.7778, 0.3333, 0.8889, 0.6667, 0.8889, 0.8333, 0.7778, 0.8333, 0.7778, 0.6667, 0.8889, 0.1667, 0.8889, 0.3333, 0.7778, 0.3333, 0.7778, 0.1667, 0.8889, 0.5, 0.8889, 0.6667, 0.7778, 0.6667, 0.7778, 0.5, 0.8889, 0.8333, 0.8333, 1.0, 0.7778, 0.8333, 0.7222, 0.0, 0.7778, 0.1667, 0.6667, 0.1667, 0.7778, 0.3333, 0.7778, 0.5, 0.6667, 0.5, 0.6667, 0.3333, 0.7778, 0.6667, 0.7778, 0.8333, 0.6667, 0.8333, 0.6667, 0.6667, 0.7778, 0.1667, 0.7778, 0.3333, 0.6667, 0.3333, 0.6667, 0.1667, 0.7778, 0.5, 0.7778, 0.6667, 0.6667, 0.6667, 0.6667, 0.5, 0.7778, 0.8333, 0.7222, 1.0, 0.6667, 0.8333])
me_sphere_003.use_remesh_fix_poles = True
me_sphere_003.use_remesh_preserve_attributes = False
me_sphere_003.update()
me_sphere_004 = bpy.data.meshes.new('Sphere.004')
me_sphere_004.from_pydata([(1.488, 1.773, 4.01), (2.577, 3.072, 2.315), (2.976, 3.547, -2.024e-07), (2.577, 3.072, -2.315), (1.488, 1.773, -4.01), (2.28, 0.402, 4.01), (3.949, 0.6963, 2.315), (4.56, 0.804, -2.024e-07), (3.949, 0.6963, -2.315), (2.28, 0.402, -4.01), (2.005, -1.158, 4.01), (3.473, -2.005, 2.315), (4.01, -2.315, -2.024e-07), (3.473, -2.005, -2.315), (2.005, -1.158, -4.01), (0.7918, -2.175, 4.01), (1.371, -3.768, 2.315), (1.584, -4.351, -2.024e-07), (1.371, -3.768, -2.315), (0.7918, -2.175, -4.01), (-1.384e-07, -7.851e-07, 4.63), (-0.7918, -2.175, 4.01), (-1.371, -3.768, 2.315), (-1.584, -4.351, -2.024e-07), (-1.371, -3.768, -2.315), (-0.7918, -2.175, -4.01), (-2.005, -1.158, 4.01), (-3.472, -2.005, 2.315), (-4.01, -2.315, -2.024e-07), (-3.472, -2.005, -2.315), (-2.005, -1.158, -4.01), (-2.28, 0.402, 4.01), (-3.949, 0.6963, 2.315), (-4.56, 0.804, -2.024e-07), (-3.949, 0.6963, -2.315), (-2.28, 0.402, -4.01), (0.0, -4.048e-07, -4.63), (-1.488, 1.773, 4.01), (-2.577, 3.072, 2.315), (-2.976, 3.547, -2.024e-07), (-2.577, 3.072, -2.315), (-1.488, 1.773, -4.01), (-5.743e-07, 2.315, 4.01), (-5.743e-07, 4.01, 2.315), (-6.935e-07, 4.63, -2.024e-07), (-8.127e-07, 4.01, -2.315), (-5.743e-07, 2.315, -4.01)], [], [(36, 46, 4), (45, 44, 2, 3), (43, 42, 0, 1), (46, 45, 3, 4), (44, 43, 1, 2), (42, 20, 0), (4, 3, 8, 9), (2, 1, 6, 7), (0, 20, 5), (36, 4, 9), (3, 2, 7, 8), (1, 0, 5, 6), (9, 8, 13, 14), (7, 6, 11, 12), (5, 20, 10), (36, 9, 14), (8, 7, 12, 13), (6, 5, 10, 11), (14, 13, 18, 19), (12, 11, 16, 17), (10, 20, 15), (36, 14, 19), (13, 12, 17, 18), (11, 10, 15, 16), (19, 18, 24, 25), (17, 16, 22, 23), (15, 20, 21), (36, 19, 25), (18, 17, 23, 24), (16, 15, 21, 22), (23, 22, 27, 28), (21, 20, 26), (36, 25, 30), (24, 23, 28, 29), (22, 21, 26, 27), (25, 24, 29, 30), (26, 20, 31), (36, 30, 35), (29, 28, 33, 34), (27, 26, 31, 32), (30, 29, 34, 35), (28, 27, 32, 33), (36, 35, 41), (34, 33, 39, 40), (32, 31, 37, 38), (35, 34, 40, 41), (33, 32, 38, 39), (31, 20, 37), (36, 41, 46), (40, 39, 44, 45), (38, 37, 42, 43), (41, 40, 45, 46), (39, 38, 43, 44), (37, 20, 42)])
_uv = me_sphere_004.uv_layers.new(name='UVMap')
_uv.uv.foreach_set('vector', [0.6111, 0.0, 0.6667, 0.1667, 0.5556, 0.1667, 0.6667, 0.3333, 0.6667, 0.5, 0.5556, 0.5, 0.5556, 0.3333, 0.6667, 0.6667, 0.6667, 0.8333, 0.5556, 0.8333, 0.5556, 0.6667, 0.6667, 0.1667, 0.6667, 0.3333, 0.5556, 0.3333, 0.5556, 0.1667, 0.6667, 0.5, 0.6667, 0.6667, 0.5556, 0.6667, 0.5556, 0.5, 0.6667, 0.8333, 0.6111, 1.0, 0.5556, 0.8333, 0.5556, 0.1667, 0.5556, 0.3333, 0.4444, 0.3333, 0.4444, 0.1667, 0.5556, 0.5, 0.5556, 0.6667, 0.4444, 0.6667, 0.4444, 0.5, 0.5556, 0.8333, 0.5, 1.0, 0.4444, 0.8333, 0.5, 0.0, 0.5556, 0.1667, 0.4444, 0.1667, 0.5556, 0.3333, 0.5556, 0.5, 0.4444, 0.5, 0.4444, 0.3333, 0.5556, 0.6667, 0.5556, 0.8333, 0.4444, 0.8333, 0.4444, 0.6667, 0.4444, 0.1667, 0.4444, 0.3333, 0.3333, 0.3333, 0.3333, 0.1667, 0.4444, 0.5, 0.4444, 0.6667, 0.3333, 0.6667, 0.3333, 0.5, 0.4444, 0.8333, 0.3889, 1.0, 0.3333, 0.8333, 0.3889, 0.0, 0.4444, 0.1667, 0.3333, 0.1667, 0.4444, 0.3333, 0.4444, 0.5, 0.3333, 0.5, 0.3333, 0.3333, 0.4444, 0.6667, 0.4444, 0.8333, 0.3333, 0.8333, 0.3333, 0.6667, 0.3333, 0.1667, 0.3333, 0.3333, 0.2222, 0.3333, 0.2222, 0.1667, 0.3333, 0.5, 0.3333, 0.6667, 0.2222, 0.6667, 0.2222, 0.5, 0.3333, 0.8333, 0.2778, 1.0, 0.2222, 0.8333, 0.2778, 0.0, 0.3333, 0.1667, 0.2222, 0.1667, 0.3333, 0.3333, 0.3333, 0.5, 0.2222, 0.5, 0.2222, 0.3333, 0.3333, 0.6667, 0.3333, 0.8333, 0.2222, 0.8333, 0.2222, 0.6667, 0.2222, 0.1667, 0.2222, 0.3333, 0.1111, 0.3333, 0.1111, 0.1667, 0.2222, 0.5, 0.2222, 0.6667, 0.1111, 0.6667, 0.1111, 0.5, 0.2222, 0.8333, 0.1667, 1.0, 0.1111, 0.8333, 0.1667, 0.0, 0.2222, 0.1667, 0.1111, 0.1667, 0.2222, 0.3333, 0.2222, 0.5, 0.1111, 0.5, 0.1111, 0.3333, 0.2222, 0.6667, 0.2222, 0.8333, 0.1111, 0.8333, 0.1111, 0.6667, 0.1111, 0.5, 0.1111, 0.6667, 0.0, 0.6667, 0.0, 0.5, 0.1111, 0.8333, 0.05556, 1.0, 0.0, 0.8333, 0.05556, 0.0, 0.1111, 0.1667, 0.0, 0.1667, 0.1111, 0.3333, 0.1111, 0.5, 0.0, 0.5, 0.0, 0.3333, 0.1111, 0.6667, 0.1111, 0.8333, 0.0, 0.8333, 0.0, 0.6667, 0.1111, 0.1667, 0.1111, 0.3333, 0.0, 0.3333, 0.0, 0.1667, 1.0, 0.8333, 0.9444, 1.0, 0.8889, 0.8333, 0.9444, 0.0, 1.0, 0.1667, 0.8889, 0.1667, 1.0, 0.3333, 1.0, 0.5, 0.8889, 0.5, 0.8889, 0.3333, 1.0, 0.6667, 1.0, 0.8333, 0.8889, 0.8333, 0.8889, 0.6667, 1.0, 0.1667, 1.0, 0.3333, 0.8889, 0.3333, 0.8889, 0.1667, 1.0, 0.5, 1.0, 0.6667, 0.8889, 0.6667, 0.8889, 0.5, 0.8333, 0.0, 0.8889, 0.1667, 0.7778, 0.1667, 0.8889, 0.3333, 0.8889, 0.5, 0.7778, 0.5, 0.7778, 0.3333, 0.8889, 0.6667, 0.8889, 0.8333, 0.7778, 0.8333, 0.7778, 0.6667, 0.8889, 0.1667, 0.8889, 0.3333, 0.7778, 0.3333, 0.7778, 0.1667, 0.8889, 0.5, 0.8889, 0.6667, 0.7778, 0.6667, 0.7778, 0.5, 0.8889, 0.8333, 0.8333, 1.0, 0.7778, 0.8333, 0.7222, 0.0, 0.7778, 0.1667, 0.6667, 0.1667, 0.7778, 0.3333, 0.7778, 0.5, 0.6667, 0.5, 0.6667, 0.3333, 0.7778, 0.6667, 0.7778, 0.8333, 0.6667, 0.8333, 0.6667, 0.6667, 0.7778, 0.1667, 0.7778, 0.3333, 0.6667, 0.3333, 0.6667, 0.1667, 0.7778, 0.5, 0.7778, 0.6667, 0.6667, 0.6667, 0.6667, 0.5, 0.7778, 0.8333, 0.7222, 1.0, 0.6667, 0.8333])
me_sphere_004.use_remesh_fix_poles = True
me_sphere_004.use_remesh_preserve_attributes = False
me_sphere_004.update()
me_sphere_005 = bpy.data.meshes.new('Sphere.005')
me_sphere_005.from_pydata([(1.488, 1.773, 4.01), (2.577, 3.072, 2.315), (2.976, 3.547, -2.024e-07), (2.577, 3.072, -2.315), (1.488, 1.773, -4.01), (2.28, 0.402, 4.01), (3.949, 0.6963, 2.315), (4.56, 0.804, -2.024e-07), (3.949, 0.6963, -2.315), (2.28, 0.402, -4.01), (2.005, -1.158, 4.01), (3.473, -2.005, 2.315), (4.01, -2.315, -2.024e-07), (3.473, -2.005, -2.315), (2.005, -1.158, -4.01), (0.7918, -2.175, 4.01), (1.371, -3.768, 2.315), (1.584, -4.351, -2.024e-07), (1.371, -3.768, -2.315), (0.7918, -2.175, -4.01), (-1.384e-07, -7.851e-07, 4.63), (-0.7918, -2.175, 4.01), (-1.371, -3.768, 2.315), (-1.584, -4.351, -2.024e-07), (-1.371, -3.768, -2.315), (-0.7918, -2.175, -4.01), (-2.005, -1.158, 4.01), (-3.472, -2.005, 2.315), (-4.01, -2.315, -2.024e-07), (-3.472, -2.005, -2.315), (-2.005, -1.158, -4.01), (-2.28, 0.402, 4.01), (-3.949, 0.6963, 2.315), (-4.56, 0.804, -2.024e-07), (-3.949, 0.6963, -2.315), (-2.28, 0.402, -4.01), (0.0, -4.048e-07, -4.63), (-1.488, 1.773, 4.01), (-2.577, 3.072, 2.315), (-2.976, 3.547, -2.024e-07), (-2.577, 3.072, -2.315), (-1.488, 1.773, -4.01), (-5.743e-07, 2.315, 4.01), (-5.743e-07, 4.01, 2.315), (-6.935e-07, 4.63, -2.024e-07), (-8.127e-07, 4.01, -2.315), (-5.743e-07, 2.315, -4.01)], [], [(36, 46, 4), (45, 44, 2, 3), (43, 42, 0, 1), (46, 45, 3, 4), (44, 43, 1, 2), (42, 20, 0), (4, 3, 8, 9), (2, 1, 6, 7), (0, 20, 5), (36, 4, 9), (3, 2, 7, 8), (1, 0, 5, 6), (9, 8, 13, 14), (7, 6, 11, 12), (5, 20, 10), (36, 9, 14), (8, 7, 12, 13), (6, 5, 10, 11), (14, 13, 18, 19), (12, 11, 16, 17), (10, 20, 15), (36, 14, 19), (13, 12, 17, 18), (11, 10, 15, 16), (19, 18, 24, 25), (17, 16, 22, 23), (15, 20, 21), (36, 19, 25), (18, 17, 23, 24), (16, 15, 21, 22), (23, 22, 27, 28), (21, 20, 26), (36, 25, 30), (24, 23, 28, 29), (22, 21, 26, 27), (25, 24, 29, 30), (26, 20, 31), (36, 30, 35), (29, 28, 33, 34), (27, 26, 31, 32), (30, 29, 34, 35), (28, 27, 32, 33), (36, 35, 41), (34, 33, 39, 40), (32, 31, 37, 38), (35, 34, 40, 41), (33, 32, 38, 39), (31, 20, 37), (36, 41, 46), (40, 39, 44, 45), (38, 37, 42, 43), (41, 40, 45, 46), (39, 38, 43, 44), (37, 20, 42)])
_uv = me_sphere_005.uv_layers.new(name='UVMap')
_uv.uv.foreach_set('vector', [0.6111, 0.0, 0.6667, 0.1667, 0.5556, 0.1667, 0.6667, 0.3333, 0.6667, 0.5, 0.5556, 0.5, 0.5556, 0.3333, 0.6667, 0.6667, 0.6667, 0.8333, 0.5556, 0.8333, 0.5556, 0.6667, 0.6667, 0.1667, 0.6667, 0.3333, 0.5556, 0.3333, 0.5556, 0.1667, 0.6667, 0.5, 0.6667, 0.6667, 0.5556, 0.6667, 0.5556, 0.5, 0.6667, 0.8333, 0.6111, 1.0, 0.5556, 0.8333, 0.5556, 0.1667, 0.5556, 0.3333, 0.4444, 0.3333, 0.4444, 0.1667, 0.5556, 0.5, 0.5556, 0.6667, 0.4444, 0.6667, 0.4444, 0.5, 0.5556, 0.8333, 0.5, 1.0, 0.4444, 0.8333, 0.5, 0.0, 0.5556, 0.1667, 0.4444, 0.1667, 0.5556, 0.3333, 0.5556, 0.5, 0.4444, 0.5, 0.4444, 0.3333, 0.5556, 0.6667, 0.5556, 0.8333, 0.4444, 0.8333, 0.4444, 0.6667, 0.4444, 0.1667, 0.4444, 0.3333, 0.3333, 0.3333, 0.3333, 0.1667, 0.4444, 0.5, 0.4444, 0.6667, 0.3333, 0.6667, 0.3333, 0.5, 0.4444, 0.8333, 0.3889, 1.0, 0.3333, 0.8333, 0.3889, 0.0, 0.4444, 0.1667, 0.3333, 0.1667, 0.4444, 0.3333, 0.4444, 0.5, 0.3333, 0.5, 0.3333, 0.3333, 0.4444, 0.6667, 0.4444, 0.8333, 0.3333, 0.8333, 0.3333, 0.6667, 0.3333, 0.1667, 0.3333, 0.3333, 0.2222, 0.3333, 0.2222, 0.1667, 0.3333, 0.5, 0.3333, 0.6667, 0.2222, 0.6667, 0.2222, 0.5, 0.3333, 0.8333, 0.2778, 1.0, 0.2222, 0.8333, 0.2778, 0.0, 0.3333, 0.1667, 0.2222, 0.1667, 0.3333, 0.3333, 0.3333, 0.5, 0.2222, 0.5, 0.2222, 0.3333, 0.3333, 0.6667, 0.3333, 0.8333, 0.2222, 0.8333, 0.2222, 0.6667, 0.2222, 0.1667, 0.2222, 0.3333, 0.1111, 0.3333, 0.1111, 0.1667, 0.2222, 0.5, 0.2222, 0.6667, 0.1111, 0.6667, 0.1111, 0.5, 0.2222, 0.8333, 0.1667, 1.0, 0.1111, 0.8333, 0.1667, 0.0, 0.2222, 0.1667, 0.1111, 0.1667, 0.2222, 0.3333, 0.2222, 0.5, 0.1111, 0.5, 0.1111, 0.3333, 0.2222, 0.6667, 0.2222, 0.8333, 0.1111, 0.8333, 0.1111, 0.6667, 0.1111, 0.5, 0.1111, 0.6667, 0.0, 0.6667, 0.0, 0.5, 0.1111, 0.8333, 0.05556, 1.0, 0.0, 0.8333, 0.05556, 0.0, 0.1111, 0.1667, 0.0, 0.1667, 0.1111, 0.3333, 0.1111, 0.5, 0.0, 0.5, 0.0, 0.3333, 0.1111, 0.6667, 0.1111, 0.8333, 0.0, 0.8333, 0.0, 0.6667, 0.1111, 0.1667, 0.1111, 0.3333, 0.0, 0.3333, 0.0, 0.1667, 1.0, 0.8333, 0.9444, 1.0, 0.8889, 0.8333, 0.9444, 0.0, 1.0, 0.1667, 0.8889, 0.1667, 1.0, 0.3333, 1.0, 0.5, 0.8889, 0.5, 0.8889, 0.3333, 1.0, 0.6667, 1.0, 0.8333, 0.8889, 0.8333, 0.8889, 0.6667, 1.0, 0.1667, 1.0, 0.3333, 0.8889, 0.3333, 0.8889, 0.1667, 1.0, 0.5, 1.0, 0.6667, 0.8889, 0.6667, 0.8889, 0.5, 0.8333, 0.0, 0.8889, 0.1667, 0.7778, 0.1667, 0.8889, 0.3333, 0.8889, 0.5, 0.7778, 0.5, 0.7778, 0.3333, 0.8889, 0.6667, 0.8889, 0.8333, 0.7778, 0.8333, 0.7778, 0.6667, 0.8889, 0.1667, 0.8889, 0.3333, 0.7778, 0.3333, 0.7778, 0.1667, 0.8889, 0.5, 0.8889, 0.6667, 0.7778, 0.6667, 0.7778, 0.5, 0.8889, 0.8333, 0.8333, 1.0, 0.7778, 0.8333, 0.7222, 0.0, 0.7778, 0.1667, 0.6667, 0.1667, 0.7778, 0.3333, 0.7778, 0.5, 0.6667, 0.5, 0.6667, 0.3333, 0.7778, 0.6667, 0.7778, 0.8333, 0.6667, 0.8333, 0.6667, 0.6667, 0.7778, 0.1667, 0.7778, 0.3333, 0.6667, 0.3333, 0.6667, 0.1667, 0.7778, 0.5, 0.7778, 0.6667, 0.6667, 0.6667, 0.6667, 0.5, 0.7778, 0.8333, 0.7222, 1.0, 0.6667, 0.8333])
me_sphere_005.use_remesh_fix_poles = True
me_sphere_005.use_remesh_preserve_attributes = False
me_sphere_005.update()

# ---- objects
ob_cylinder = bpy.data.objects.new('Cylinder', me_cylinder)
ob_cylinder_001 = bpy.data.objects.new('Cylinder.001', me_cylinder_001)
ob_cylinder_002 = bpy.data.objects.new('Cylinder.002', me_cylinder_002)
ob_icosphere = bpy.data.objects.new('Icosphere', me_icosphere)
ob_icosphere_001 = bpy.data.objects.new('Icosphere.001', me_icosphere_001)
ob_icosphere_002 = bpy.data.objects.new('Icosphere.002', me_icosphere_002)
ob_icosphere_003 = bpy.data.objects.new('Icosphere.003', me_icosphere_003)
ob_sphere_001 = bpy.data.objects.new('Sphere.001', me_sphere)
ob_sphere_002 = bpy.data.objects.new('Sphere.002', me_sphere_001)
ob_sphere_003 = bpy.data.objects.new('Sphere.003', me_sphere_002)
ob_sphere_004 = bpy.data.objects.new('Sphere.004', me_sphere_003)
ob_sphere_005 = bpy.data.objects.new('Sphere.005', me_sphere_004)
ob_sphere_006 = bpy.data.objects.new('Sphere.006', me_sphere_005)

# ---- transforms, parenting, visibility, modifiers, constraints
ob_cylinder.location = (54.77, 3.777, 314.7)
ob_cylinder.rotation_euler = (0.0, -0.0, -2.366)
ob_cylinder.scale = (1.0, 0.345, 1.0)
ob_cylinder_001.location = (37.77, -28.44, 312.7)
ob_cylinder_001.rotation_euler = (-3.142, -3.142, 1.433)
ob_cylinder_001.scale = (1.0, 0.345, 1.0)
ob_cylinder_002.location = (27.1, 1.866, 315.0)
ob_cylinder_002.rotation_euler = (0.0, 0.0, -0.7939)
ob_cylinder_002.scale = (1.0, 0.345, 1.0)
ob_icosphere.location = (20.41, -2.027, 249.3)
ob_icosphere.scale = (1.503, 1.0, -0.2158)
ob_icosphere_001.location = (20.41, -2.027, 249.3)
ob_icosphere_001.scale = (1.503, 1.0, -0.2158)
ob_icosphere_002.location = (20.41, -2.027, 249.3)
ob_icosphere_002.scale = (1.503, 1.0, -0.2158)
ob_icosphere_003.location = (38.48, -10.29, 288.3)
ob_icosphere_003.scale = (1.0, 1.0, -10.77)
ob_sphere_001.location = (41.57, -2.872, 309.7)
ob_sphere_002.location = (39.73, -8.765, 307.8)
ob_sphere_003.location = (44.51, -8.781, 307.0)
ob_sphere_004.location = (33.87, -8.707, 307.3)
ob_sphere_005.location = (33.87, -8.707, 307.3)
ob_sphere_006.location = (38.38, -13.36, 307.4)

# ---- collection membership
col_collection_3.objects.link(ob_cylinder)
col_collection_3.objects.link(ob_cylinder_001)
col_collection_3.objects.link(ob_cylinder_002)
col_collection_3.objects.link(ob_icosphere)
col_collection_3.objects.link(ob_icosphere_001)
col_collection_3.objects.link(ob_icosphere_002)
col_collection_3.objects.link(ob_icosphere_003)
col_collection_3.objects.link(ob_sphere_001)
col_collection_3.objects.link(ob_sphere_002)
col_collection_3.objects.link(ob_sphere_003)
col_collection_3.objects.link(ob_sphere_004)
col_collection_3.objects.link(ob_sphere_005)
col_collection_3.objects.link(ob_sphere_006)

# ---- scene / render settings (as saved in the file)
scene.frame_start = 1; scene.frame_end = 250; scene.frame_set(1)
scene.render.engine = 'BLENDER_EEVEE_NEXT'
scene.cycles.use_denoising = False
scene.cycles.samples = 128
scene.cycles.sampling_pattern = 'TABULATED_SOBOL'
scene.cycles.use_adaptive_sampling = False
scene.cycles.use_light_tree = False
scene.view_settings.view_transform = 'Filmic'
bpy.context.view_layer.update()

# ---- added for rendering (the .blend has no active camera and no usable light): camera, sun
cam_auto = bpy.data.cameras.new('AutoCamera')
cam_auto.lens = 50.0
cam_auto.sensor_width = 36.0
cam_auto.clip_end = 3305.89
ob_auto_camera = bpy.data.objects.new('AutoCamera', cam_auto)
scene.collection.objects.link(ob_auto_camera)
ob_auto_camera.location = (209.436, -232.035, 425.326)
ob_auto_camera.rotation_euler = (1.09748, -7.21219e-08, 0.694738)
scene.camera = ob_auto_camera
light_auto_sun = bpy.data.lights.new('AutoSun', 'SUN')
light_auto_sun.energy = 3.0
light_auto_sun.angle = 0.0523599
ob_auto_sun = bpy.data.objects.new('AutoSun', light_auto_sun)
scene.collection.objects.link(ob_auto_sun)
ob_auto_sun.rotation_euler = (0.872665, 0.174533, 0.523599)
bpy.context.view_layer.update()
